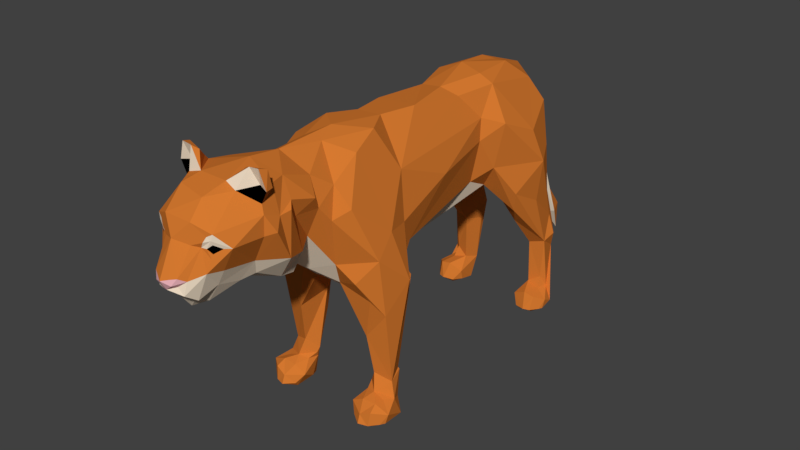 # Source: Tiger.blend  (saved by Blender 2.79.0; exported with 4.5.12 LTS)
import bpy
from mathutils import Matrix  # noqa: F401  (used for matrix-valued properties, if any)

bpy.ops.wm.read_factory_settings(use_empty=True)
scene = bpy.context.scene
scene.name = 'Scene'

# ---- collections
col_collection_1 = bpy.data.collections.new('Collection 1'); scene.collection.children.link(col_collection_1)

# ---- materials (node trees are filled in below, after node groups)
mat_tiger_fur = bpy.data.materials.new('Tiger Fur')
mat_tiger_fur.alpha_threshold = 0.0
mat_tiger_fur.diffuse_color = (0.6654, 0.1912, 0.02956, 1.0)
mat_tiger_fur.roughness = 0.5
mat_tiger_eyes = bpy.data.materials.new('Tiger Eyes')
mat_tiger_eyes.alpha_threshold = 0.0
mat_tiger_eyes.diffuse_color = (0.0, 0.0, 0.0, 1.0)
mat_tiger_eyes.roughness = 0.5
mat_tiger_nose = bpy.data.materials.new('Tiger Nose')
mat_tiger_nose.alpha_threshold = 0.0
mat_tiger_nose.diffuse_color = (0.8388, 0.4508, 0.491, 1.0)
mat_tiger_nose.roughness = 0.5
mat_tiger_bottom = bpy.data.materials.new('Tiger Bottom')
mat_tiger_bottom.alpha_threshold = 0.0
mat_tiger_bottom.diffuse_color = (0.8714, 0.7305, 0.5647, 1.0)
mat_tiger_bottom.roughness = 0.5

# ---- material node trees
mat_tiger_fur.use_nodes = True; mat_tiger_fur.node_tree.nodes.clear()
_N = mat_tiger_fur.node_tree.nodes; _L = mat_tiger_fur.node_tree.links
n0 = _N.new('ShaderNodeOutputMaterial'); n0.name = 'Material Output'; n0.location = (300, 300)
n1 = _N.new('ShaderNodeBsdfDiffuse'); n1.name = 'Diffuse BSDF'; n1.location = (10, 300)
n1.inputs[0].default_value = (0.6654, 0.1912, 0.02956, 1.0)
_L.new(n1.outputs[0], n0.inputs[0])
n0.is_active_output = True
mat_tiger_eyes.use_nodes = True; mat_tiger_eyes.node_tree.nodes.clear()
_N = mat_tiger_eyes.node_tree.nodes; _L = mat_tiger_eyes.node_tree.links
n0 = _N.new('ShaderNodeOutputMaterial'); n0.name = 'Material Output'; n0.location = (300, 300)
n1 = _N.new('ShaderNodeBsdfDiffuse'); n1.name = 'Diffuse BSDF'; n1.location = (10, 300)
n1.inputs[0].default_value = (0.0, 0.0, 0.0, 1.0)
_L.new(n1.outputs[0], n0.inputs[0])
n0.is_active_output = True
mat_tiger_nose.use_nodes = True; mat_tiger_nose.node_tree.nodes.clear()
_N = mat_tiger_nose.node_tree.nodes; _L = mat_tiger_nose.node_tree.links
n0 = _N.new('ShaderNodeOutputMaterial'); n0.name = 'Material Output'; n0.location = (300, 300)
n1 = _N.new('ShaderNodeBsdfDiffuse'); n1.name = 'Diffuse BSDF'; n1.location = (10, 300)
n1.inputs[0].default_value = (0.8388, 0.4508, 0.491, 1.0)
_L.new(n1.outputs[0], n0.inputs[0])
n0.is_active_output = True
mat_tiger_bottom.use_nodes = True; mat_tiger_bottom.node_tree.nodes.clear()
_N = mat_tiger_bottom.node_tree.nodes; _L = mat_tiger_bottom.node_tree.links
n0 = _N.new('ShaderNodeOutputMaterial'); n0.name = 'Material Output'; n0.location = (300, 300)
n1 = _N.new('ShaderNodeBsdfDiffuse'); n1.name = 'Diffuse BSDF'; n1.location = (10, 300)
n1.inputs[0].default_value = (0.8714, 0.7305, 0.5647, 1.0)
_L.new(n1.outputs[0], n0.inputs[0])
n0.is_active_output = True

# ---- world
world_world = bpy.data.worlds.new('World'); scene.world = world_world
world_world.color = (0.05088, 0.05088, 0.05088)
world_world.use_sun_shadow = False
world_world.sun_shadow_jitter_overblur = 0.0
world_world.cycles.sampling_method = 'MANUAL'

# ---- meshes
me_tiger = bpy.data.meshes.new('Tiger')
me_tiger.from_pydata([(0.3856, 1.076, 0.7726), (0.4315, 0.7955, 1.015), (0.4406, 0.9378, 0.6005), (0.297, 0.7075, 0.8329), (0.316, 0.9135, 0.565), (0.3638, 0.5946, 0.9753), (0.5126, -1.048, 0.02478), (0.4068, -1.103, 0.005965), (0.2544, 0.829, 0.8926), (0.2602, 1.006, 1.009), (0.5072, -0.9429, 0.01923), (0.3108, -0.9494, 0.0157), (0.2744, -1.019, 0.03335), (0.3645, -1.126, 0.02308), (0.003481, 1.176, 1.653), (0.0692, 1.062, 1.939), (1.415e-12, 1.085, 1.979), (0.002029, 1.271, 1.759), (0.1073, 0.7605, 2.09), (0.3476, 1.081, 0.976), (0.3604, 1.168, 0.6743), (0.4427, -1.223, 0.02928), (0.5073, -1.169, 0.04132), (0.5313, -1.138, 0.04612), (0.2882, -1.191, 0.04295), (0.3691, -1.247, 0.03176), (0.3683, -1.223, 0.0981), (0.3575, -0.6523, 0.9614), (0.3152, -0.7967, 0.5001), (0.4457, -0.7804, 0.9243), (0.2752, -0.8347, 0.6976), (0.477, -1.064, 0.8564), (0.3117, -1.075, 0.6418), (0.3335, -1.025, 0.3285), (0.4078, 0.5388, 1.152), (0.4337, 0.6896, 1.637), (0.4875, 0.7727, 1.374), (0.3146, 0.365, 1.405), (0.3754, 0.9827, 1.412), (2.997e-09, 0.9402, 1.29), (0.1414, 0.7375, 1.093), (0.2258, 0.5372, 1.13), (0.2412, 1.079, 1.61), (0.3062, 1.013, 1.755), (0.2079, 0.9374, 1.938), (0.1478, 0.3811, 2.101), (-2.227e-09, 0.7815, 2.077), (-0.05823, 0.4358, 2.13), (0.246, 0.4036, 2.039), (0.386, 0.3873, 1.769), (0.1038, 1.072, 1.867), (6.382e-11, 1.065, 1.846), (0.45, -1.066, 0.1682), (0.4408, -1.14, 0.1709), (0.5507, -1.129, 0.1218), (0.4535, -1.207, 0.1322), (0.4567, -0.978, 0.2794), (0.4968, -1.0, 0.1659), (0.4451, -0.9024, 0.1151), (0.3312, -1.143, 0.166), (0.236, -1.144, 0.1149), (0.3665, -1.067, 0.2019), (0.2892, -1.043, 0.1853), (0.4103, -0.8413, 0.2936), (0.2707, -0.9408, 0.2428), (0.3017, -1.156, 0.001975), (0.4427, -1.166, -0.001531), (0.3986, -0.8423, 0.3044), (0.2791, -0.955, 0.172), (0.2667, -0.9741, 0.2157), (0.4269, -1.227, 0.02852), (0.2754, 0.2299, 1.651), (0.1743, 0.4417, 1.2), (0.4041, -1.137, 0.9755), (0.1313, -1.081, 0.9712), (0.1731, -1.177, 1.062), (0.2078, -0.7288, 0.9465), (0.1247, -0.9337, 0.9159), (0.3868, -1.279, 1.706), (0.459, -0.977, 1.456), (0.2834, -1.465, 1.757), (0.2063, -1.497, 1.55), (0.04617, 1.612, 0.7094), (0.005076, 1.603, 0.7767), (0.02711, 1.791, 0.5012), (0.06738, 1.681, 0.4703), (0.2708, -1.311, 1.858), (0.3053, -1.373, 1.638), (0.07455, -1.204, 2.067), (0.2372, -1.282, 1.262), (7.751e-10, -1.034, 2.106), (-0.00169, 0.8043, 1.197), (0.06508, -1.358, 1.206), (0.08337, -1.544, 1.355), (-0.06466, -1.385, 1.228), (0.01409, 1.812, 0.2474), (0.5226, -0.8692, 1.074), (-7.683e-10, -1.507, 2.09), (0.4443, 1.064, 0.6264), (0.0007297, -1.538, 1.316), (0.0126, 1.261, 1.343), (2.842e-10, 1.635, 0.4724), (0.05597, 1.208, 1.706), (0.04813, 1.26, 1.682), (0.1925, 0.2431, 1.298), (0.03368, 0.1205, 1.041), (0.3211, -0.6227, 1.209), (0.2089, -0.8568, 2.077), (0.09077, -0.655, 2.081), (-0.02398, 0.03988, 1.025), (0.2625, 0.2554, 1.823), (0.3606, -0.2792, 1.597), (0.3282, -0.724, 1.778), (0.166, 0.1018, 2.011), (0.2869, -0.65, 1.028), (0.3868, -0.7613, 1.422), (0.2668, -1.091, 2.0), (0.05032, 0.04255, 2.071), (0.2504, 1.062, 1.329), (0.1474, -0.3676, 2.076), (-2.87e-09, -0.681, 0.9447), (-0.04893, -1.13, 1.018), (0.3611, -1.232, 1.135), (0.4786, -1.126, 1.302), (0.1067, -0.3957, 1.046), (-0.09006, -0.3939, 1.031), (0.1915, -0.5832, 1.039), (0.1288, -2.331, 1.434), (0.1107, -2.417, 1.493), (-0.001653, -2.384, 1.823), (0.0897, -2.209, 2.046), (0.1068, -2.324, 1.936), (0.1577, -2.198, 1.493), (0.1979, -2.311, 1.626), (0.2214, -2.279, 1.836), (0.1075, -2.335, 1.794), (0.1085, -2.037, 2.095), (0.198, -2.05, 2.063), (0.326, -1.969, 1.988), (0.2329, -2.274, 1.879), (0.3494, -1.981, 1.928), (0.3086, -2.195, 1.783), (0.4013, -1.928, 1.81), (0.2508, -1.98, 2.203), (0.3375, -1.978, 1.783), (0.2198, -1.955, 1.573), (0.3614, -1.794, 1.572), (0.3615, -1.772, 1.887), (0.3516, -1.857, 1.877), (0.152, -2.295, 1.778), (0.2145, -2.278, 1.715), (0.0915, -2.444, 1.613), (0.1249, -2.399, 1.588), (0.01291, -2.463, 1.524), (0.3243, -1.979, 2.211), (0.37, -1.969, 2.075), (0.3346, -1.916, 2.191), (0.171, -1.91, 1.453), (-8.807e-10, -1.945, 1.389), (0.1932, -1.619, 1.341), (0.1892, -1.722, 1.354), (0.02034, -1.634, 1.269), (1.375e-09, -1.742, 1.307), (0.07538, -2.208, 1.359), (2.673e-10, -2.284, 1.329), (0.2556, -1.877, 2.101), (0.3527, -1.903, 2.074), (0.07145, -2.308, 1.41), (0.04433, -2.346, 1.432), (-2.568e-09, -1.748, 2.122), (0.2758, -1.834, 2.058), (0.2298, -1.704, 2.051), (0.2027, -1.956, 2.181), (0.3294, -1.535, 1.865), (0.2154, -1.462, 1.963), (0.1518, -2.026, 1.444), (5.162e-12, -2.038, 1.367), (0.2921, -1.942, 2.088), (0.2745, 0.7997, 0.123), (0.4079, 0.7254, 0.05284), (0.3216, 0.9243, 0.2047), (0.5211, 0.9514, 0.07776), (0.4654, 0.7825, 0.159), (0.459, 0.7458, 0.04949), (0.4256, 0.9048, 0.1796), (0.4534, 0.9878, 0.177), (0.5317, 0.8562, 0.126), (0.2773, 0.8223, 0.04329), (0.2808, 0.9529, 0.01342), (0.4825, 0.9665, 0.02006), (0.4109, 0.8365, 0.02187), (0.2922, 1.045, 0.1655), (0.5229, 0.8379, 0.05186), (0.5085, 0.8096, 0.05144), (0.326, 0.7527, 0.04411), (0.4084, 1.083, 0.1804), (0.4435, 0.7954, 0.01314), (0.3482, 0.7841, 0.00992), (0.5132, 0.8219, 0.05085), (0.3811, 0.7811, 0.1756), (0.4149, 0.9478, 0.2625), (0.4024, 1.105, 0.4913), (0.2755, 1.07, 0.5353), (0.2874, 1.16, 0.6609), (0.0513, -2.468, 1.605), (7.609e-05, -2.497, 1.591), (0.07042, -2.424, 1.546), (0.06388, -2.47, 1.566), (0.3159, -1.726, 1.922), (0.2783, -1.661, 1.777), (0.2861, -1.622, 1.522), (-0.3108, -0.9494, 0.0157), (-0.5072, -0.9429, 0.01923), (-0.5126, -1.048, 0.02478), (-0.3152, -0.7967, 0.5001), (-0.3986, -0.8423, 0.3044), (-0.3575, -0.6523, 0.9614), (-0.2752, -0.8347, 0.6976), (-0.2744, -1.019, 0.03335), (-0.3645, -1.126, 0.02308), (-0.2882, -1.191, 0.04295), (-0.4457, -0.7804, 0.9243), (-0.3683, -1.223, 0.0981), (-0.3691, -1.247, 0.03176), (-0.3335, -1.025, 0.3285), (-0.3117, -1.075, 0.6418), (-0.477, -1.064, 0.8564), (-0.297, 0.7075, 0.8329), (-0.3638, 0.5946, 0.9753), (-0.4406, 0.9378, 0.6005), (-0.316, 0.9135, 0.565), (-0.3856, 1.076, 0.7726), (-0.2602, 1.006, 1.009), (-0.3476, 1.081, 0.976), (-0.2544, 0.829, 0.8926), (-0.4068, -1.103, 0.005965), (-0.4269, -1.227, 0.02852), (-0.5073, -1.169, 0.04132), (-0.4103, -0.8413, 0.2936), (-0.5313, -1.138, 0.04612), (-0.4337, 0.6896, 1.637), (-0.3062, 1.013, 1.755), (-0.386, 0.3873, 1.769), (-0.2303, 0.3899, 2.06), (-0.4875, 0.7727, 1.374), (-0.4078, 0.5388, 1.152), (-0.3146, 0.365, 1.405), (-0.0692, 1.062, 1.939), (-0.4315, 0.7955, 1.015), (-0.2258, 0.5372, 1.13), (-0.3754, 0.9827, 1.412), (-0.1073, 0.7605, 2.09), (-0.2079, 0.9374, 1.938), (-0.3604, 1.168, 0.6743), (-0.05327, 1.208, 1.691), (-0.1038, 1.072, 1.867), (-0.06965, 1.092, 1.693), (-0.2773, 1.058, 1.454), (-0.236, -1.144, 0.1149), (-0.2892, -1.043, 0.1853), (-0.4567, -0.978, 0.2794), (-0.2707, -0.9408, 0.2428), (-0.4408, -1.14, 0.1709), (-0.4535, -1.207, 0.1322), (-0.3312, -1.143, 0.166), (-0.2791, -0.955, 0.172), (-0.3017, -1.156, 0.001975), (-0.3665, -1.067, 0.2019), (-0.4427, -1.166, -0.001531), (-0.5507, -1.129, 0.1218), (-0.45, -1.066, 0.1682), (-0.4084, 1.083, 0.1804), (-0.4024, 1.105, 0.4913), (-0.2922, 1.045, 0.1655), (-0.3216, 0.9243, 0.2047), (-0.4534, 0.9878, 0.177), (-0.4149, 0.9478, 0.2625), (-0.4256, 0.9048, 0.1796), (-0.4427, -1.223, 0.02928), (-0.4451, -0.9024, 0.1151), (-0.2667, -0.9741, 0.2157), (-0.4968, -1.0, 0.1659), (-0.2319, 0.4061, 1.266), (-0.1557, 0.4772, 1.19), (-0.2754, 0.2299, 1.651), (-0.4041, -1.137, 0.9755), (-0.2834, -1.465, 1.757), (-0.3053, -1.373, 1.638), (-0.2372, -1.282, 1.262), (-0.2063, -1.497, 1.55), (-0.09125, -1.543, 1.363), (-0.1313, -1.081, 0.9712), (-0.1731, -1.177, 1.062), (-0.2078, -0.7288, 0.9465), (-0.3868, -1.279, 1.706), (-0.2874, 1.16, 0.6609), (-0.04177, 1.612, 0.7232), (-0.2755, 1.07, 0.5353), (-0.2708, -1.311, 1.858), (-0.07455, -1.204, 2.067), (-0.1414, 0.7375, 1.093), (-0.03735, 1.804, 0.2868), (-0.5226, -0.8692, 1.074), (-0.07588, 1.715, 0.5079), (-0.4443, 1.064, 0.6264), (-0.3294, -1.535, 1.865), (-0.06089, 1.671, 0.4741), (-0.04235, 1.262, 1.7), (-0.06122, 1.321, 1.322), (-0.2625, 0.2554, 1.823), (-0.3282, -0.724, 1.778), (-0.3606, -0.2792, 1.597), (-0.1455, 0.08388, 2.033), (-0.1746, -0.3662, 2.052), (-0.1074, -0.6557, 2.069), (-0.2089, -0.8568, 2.077), (-0.2668, -1.091, 2.0), (-0.459, -0.977, 1.456), (-0.3868, -0.7613, 1.422), (-0.1925, 0.2431, 1.298), (-0.3211, -0.6227, 1.209), (-0.2585, 1.058, 1.282), (-0.14, -0.921, 0.9069), (-0.4786, -1.126, 1.302), (-0.2869, -0.65, 1.028), (-0.3611, -1.232, 1.135), (-0.1915, -0.5832, 1.039), (-0.1577, -2.198, 1.493), (-0.07145, -2.308, 1.41), (-0.1979, -2.311, 1.626), (-0.1455, -2.311, 1.438), (-0.1107, -2.417, 1.493), (-0.2198, -1.955, 1.573), (-0.3375, -1.978, 1.783), (-0.2233, -2.031, 2.057), (-0.1422, -2.163, 2.056), (-0.3494, -1.981, 1.928), (-0.2329, -2.274, 1.879), (-0.05035, -2.347, 1.425), (-0.1068, -2.324, 1.936), (-0.2508, -1.98, 2.203), (-0.2921, -1.942, 2.088), (-0.326, -1.969, 1.988), (-0.37, -1.969, 2.075), (-0.1101, -2.035, 2.095), (-0.2027, -1.956, 2.181), (-0.3614, -1.794, 1.572), (-0.3615, -1.772, 1.887), (-0.4013, -1.928, 1.81), (-0.3516, -1.857, 1.877), (-0.3086, -2.195, 1.783), (-0.1249, -2.399, 1.588), (-0.09224, -2.445, 1.614), (-0.2214, -2.279, 1.836), (-0.2145, -2.278, 1.715), (-0.152, -2.295, 1.778), (-0.1075, -2.335, 1.794), (-0.1711, -1.621, 1.318), (-0.1892, -1.722, 1.354), (-0.171, -1.91, 1.453), (-0.3346, -1.916, 2.191), (-0.3527, -1.903, 2.074), (-0.2556, -1.877, 2.101), (-0.2298, -1.704, 2.051), (-0.08622, -2.204, 1.367), (-0.2154, -1.462, 1.963), (-0.3243, -1.979, 2.211), (-0.1518, -2.026, 1.444), (-0.2758, -1.834, 2.058), (-0.3811, 0.7811, 0.1756), (-0.2745, 0.7997, 0.123), (-0.2773, 0.8223, 0.04329), (-0.3482, 0.7841, 0.00992), (-0.5229, 0.8379, 0.05186), (-0.4109, 0.8365, 0.02187), (-0.4654, 0.7825, 0.159), (-0.4079, 0.7254, 0.05284), (-0.5211, 0.9514, 0.07776), (-0.5317, 0.8562, 0.126), (-0.4435, 0.7954, 0.01314), (-0.5132, 0.8219, 0.05085), (-0.326, 0.7527, 0.04411), (-0.5085, 0.8096, 0.05144), (-0.459, 0.7458, 0.04949), (-0.2808, 0.9529, 0.01342), (-0.4825, 0.9665, 0.02006), (-0.06509, -2.469, 1.567), (-0.07042, -2.424, 1.546), (-0.01991, -2.46, 1.524), (-0.0513, -2.468, 1.605), (-0.3159, -1.726, 1.922), (-0.2783, -1.661, 1.777), (-0.2861, -1.622, 1.522), (0.2653, -2.226, 1.78), (0.2183, -2.267, 1.746), (-0.187, -2.286, 1.777), (-0.2183, -2.267, 1.746), (-0.2217, -2.268, 1.806), (0.2217, -2.268, 1.806), (0.187, -2.286, 1.777), (-0.2653, -2.226, 1.78), (0.1749, -2.302, 1.819), (0.1964, -2.289, 1.858), (-0.1958, -2.289, 1.859), (-0.1745, -2.302, 1.82), (0.2178, -2.197, 1.609), (-0.2172, -2.197, 1.608)], [], [(0, 1, 2), (3, 4, 2), (2, 1, 34), (5, 2, 34), (2, 5, 3), (7, 10, 6), (6, 13, 7), (7, 11, 10), (15, 14, 102), (15, 17, 16), (15, 102, 103), (15, 103, 17), (15, 16, 18), (7, 12, 11), (67, 28, 27), (27, 29, 67), (30, 27, 28), (7, 13, 12), (56, 31, 32), (33, 32, 30), (67, 29, 56), (96, 31, 56), (29, 96, 56), (0, 36, 1), (1, 36, 34), (19, 38, 36), (36, 0, 19), (49, 36, 35), (49, 37, 36), (36, 37, 34), (35, 38, 43), (35, 36, 38), (40, 39, 9), (40, 8, 3), (3, 41, 40), (8, 40, 9), (19, 9, 118), (5, 41, 3), (50, 43, 42), (42, 43, 38), (43, 50, 44), (18, 44, 15), (47, 18, 46), (18, 48, 44), (18, 45, 48), (35, 43, 44), (48, 49, 35), (44, 48, 35), (50, 51, 15), (44, 50, 15), (51, 14, 15), (47, 45, 18), (54, 53, 55), (56, 61, 57), (54, 10, 57), (10, 58, 57), (59, 60, 26), (65, 60, 12), (61, 62, 59), (54, 52, 53), (57, 52, 54), (10, 54, 23), (22, 55, 21), (54, 55, 22), (23, 54, 22), (24, 26, 60), (25, 26, 24), (69, 33, 64), (59, 62, 60), (55, 26, 21), (21, 26, 70), (60, 65, 24), (26, 25, 70), (6, 66, 13), (23, 66, 6), (24, 65, 25), (66, 65, 13), (21, 66, 23), (55, 53, 26), (12, 60, 68), (68, 11, 12), (62, 68, 60), (26, 53, 59), (59, 53, 61), (53, 52, 61), (61, 56, 33), (57, 58, 63), (63, 56, 57), (68, 69, 64), (61, 52, 57), (62, 61, 69), (68, 64, 11), (11, 64, 67), (67, 63, 58), (58, 11, 67), (13, 65, 12), (67, 64, 28), (28, 64, 30), (58, 10, 11), (6, 10, 23), (61, 33, 69), (62, 69, 68), (63, 67, 56), (30, 64, 33), (33, 56, 32), (49, 71, 37), (37, 72, 5), (71, 104, 37), (37, 104, 72), (116, 78, 79), (72, 41, 5), (84, 83, 82), (84, 82, 85), (34, 37, 5), (202, 3, 8), (202, 4, 3), (203, 19, 20), (19, 203, 9), (203, 8, 9), (203, 202, 8), (19, 0, 20), (89, 123, 87), (78, 86, 87), (256, 50, 42), (16, 46, 18), (91, 39, 72), (89, 81, 92), (89, 80, 81), (89, 87, 80), (93, 92, 81), (93, 94, 92), (86, 80, 87), (76, 114, 27), (84, 85, 95), (27, 30, 76), (97, 174, 88), (97, 88, 90), (174, 80, 86), (20, 0, 98), (86, 88, 174), (173, 80, 174), (32, 31, 73), (32, 73, 75), (30, 77, 76), (30, 74, 77), (32, 75, 74), (74, 30, 32), (98, 0, 2), (100, 101, 85), (85, 102, 100), (82, 103, 102), (103, 82, 83), (102, 85, 82), (83, 17, 103), (85, 101, 95), (14, 100, 102), (104, 124, 72), (124, 105, 72), (71, 106, 104), (90, 107, 108), (110, 112, 111), (111, 71, 110), (106, 115, 114), (115, 106, 111), (115, 111, 112), (111, 106, 71), (116, 112, 107), (108, 107, 112), (79, 115, 112), (112, 116, 79), (117, 45, 47), (113, 48, 45), (45, 117, 113), (48, 110, 49), (48, 113, 110), (118, 42, 38), (9, 39, 118), (19, 118, 38), (118, 39, 256), (42, 118, 256), (119, 113, 117), (119, 108, 112), (113, 119, 112), (112, 110, 113), (110, 71, 49), (105, 109, 91), (105, 91, 72), (116, 88, 86), (87, 123, 78), (86, 78, 116), (31, 122, 73), (77, 74, 121), (76, 77, 120), (75, 89, 92), (75, 92, 74), (74, 92, 121), (40, 41, 72), (40, 72, 39), (51, 50, 256), (89, 122, 123), (89, 75, 122), (105, 124, 109), (124, 125, 109), (107, 88, 116), (90, 88, 107), (120, 125, 124), (120, 124, 126), (114, 76, 126), (106, 126, 124), (114, 126, 106), (104, 106, 124), (126, 76, 120), (29, 115, 96), (114, 115, 29), (27, 114, 29), (75, 73, 122), (123, 122, 31), (96, 123, 31), (123, 96, 79), (115, 79, 96), (79, 78, 123), (133, 128, 127), (141, 133, 405), (132, 127, 167), (132, 133, 127), (134, 139, 402), (137, 139, 140), (130, 131, 139), (131, 135, 401, 402), (130, 137, 136), (137, 130, 139), (138, 177, 137), (141, 144, 140), (144, 142, 140), (137, 140, 138), (139, 141, 140), (137, 143, 136), (172, 136, 143), (155, 177, 138), (137, 177, 143), (145, 142, 144), (145, 144, 141), (141, 405, 145), (147, 148, 146), (148, 142, 146), (142, 148, 140), (138, 140, 148), (151, 152, 149), (387, 331, 388), (134, 393, 141), (128, 153, 127), (205, 129, 389), (149, 135, 151), (151, 135, 129), (353, 395, 355), (141, 150, 133), (152, 128, 133), (149, 152, 133), (133, 150, 149), (161, 159, 160), (175, 158, 157), (160, 162, 161), (158, 162, 160), (166, 170, 165), (156, 166, 165), (164, 163, 167), (170, 169, 136), (171, 169, 170), (136, 172, 165), (136, 165, 170), (209, 81, 80), (171, 173, 174), (209, 80, 173), (173, 208, 209), (169, 171, 97), (174, 97, 171), (154, 156, 172), (166, 156, 155), (143, 154, 172), (135, 149, 401), (156, 154, 155), (134, 141, 139), (175, 176, 158), (146, 160, 210), (132, 175, 145), (145, 175, 157), (163, 175, 132), (176, 175, 163), (177, 154, 143), (154, 177, 155), (165, 172, 156), (170, 148, 171), (210, 160, 159), (166, 138, 170), (138, 166, 155), (182, 179, 183), (178, 187, 194), (186, 184, 182), (185, 184, 186), (186, 181, 185), (188, 190, 187), (189, 192, 190), (192, 186, 193), (186, 182, 193), (179, 178, 194), (189, 181, 192), (188, 191, 195), (195, 189, 188), (196, 197, 187), (190, 196, 187), (192, 196, 190), (197, 194, 187), (196, 183, 179), (198, 196, 192), (196, 198, 193), (194, 197, 179), (199, 180, 178), (179, 199, 178), (181, 186, 192), (183, 193, 182), (180, 191, 178), (188, 178, 191), (178, 188, 187), (184, 180, 199), (179, 182, 199), (199, 182, 184), (184, 200, 180), (185, 181, 201), (195, 201, 181), (181, 189, 195), (200, 184, 185), (66, 21, 70), (25, 66, 70), (25, 65, 66), (202, 203, 191), (191, 203, 195), (190, 188, 189), (196, 179, 197), (207, 204, 205), (151, 204, 207), (81, 210, 159), (81, 209, 210), (207, 153, 206), (138, 148, 170), (168, 338, 164), (158, 160, 157), (129, 135, 131), (164, 167, 168), (205, 153, 207), (157, 160, 146), (145, 157, 146), (145, 146, 142), (98, 2, 201), (20, 98, 201), (203, 20, 201), (167, 163, 132), (185, 2, 200), (201, 2, 185), (196, 193, 183), (2, 4, 200), (200, 4, 180), (203, 201, 195), (4, 202, 191), (180, 4, 191), (171, 148, 208), (146, 210, 147), (81, 159, 93), (208, 173, 171), (208, 147, 210), (206, 153, 128), (208, 148, 147), (209, 208, 210), (168, 167, 127), (153, 168, 127), (99, 93, 161), (159, 161, 93), (214, 215, 216), (216, 217, 214), (218, 235, 211), (219, 235, 218), (221, 215, 260), (225, 224, 217), (221, 216, 215), (226, 302, 260), (302, 221, 260), (226, 260, 225), (228, 229, 227), (248, 229, 245), (248, 231, 229), (229, 228, 245), (230, 227, 229), (211, 235, 212), (212, 235, 213), (219, 213, 235), (241, 240, 252), (243, 252, 240), (246, 244, 245), (246, 242, 244), (244, 242, 240), (250, 240, 241), (242, 243, 240), (254, 51, 247), (249, 228, 227), (250, 233, 244), (244, 240, 250), (244, 248, 245), (231, 244, 233), (244, 231, 248), (16, 247, 251), (251, 47, 46), (243, 47, 251), (252, 251, 247), (254, 247, 307), (17, 247, 16), (307, 247, 17), (255, 241, 252), (51, 255, 247), (255, 252, 247), (256, 257, 241), (241, 255, 256), (241, 257, 250), (243, 251, 252), (262, 263, 222), (262, 222, 264), (211, 265, 218), (265, 259, 258), (258, 218, 265), (260, 238, 281), (268, 239, 213), (260, 267, 224), (279, 281, 238), (270, 262, 267), (270, 269, 262), (270, 281, 269), (262, 269, 263), (269, 212, 239), (212, 269, 281), (262, 264, 267), (258, 266, 218), (258, 264, 222), (259, 267, 264), (295, 273, 271), (295, 297, 273), (277, 276, 275), (385, 377, 271), (272, 271, 377), (377, 275, 272), (266, 268, 219), (268, 278, 239), (268, 213, 219), (268, 223, 236), (278, 268, 236), (266, 223, 268), (266, 220, 223), (266, 219, 218), (261, 217, 224), (261, 215, 214), (261, 214, 217), (212, 213, 239), (212, 279, 211), (280, 259, 265), (261, 265, 211), (224, 267, 280), (267, 259, 280), (260, 224, 225), (215, 238, 260), (280, 265, 261), (222, 220, 258), (222, 223, 220), (266, 258, 220), (222, 278, 236), (222, 263, 278), (263, 269, 237), (263, 237, 278), (269, 239, 237), (259, 264, 258), (279, 212, 281), (267, 260, 281), (223, 222, 236), (270, 267, 281), (224, 280, 261), (211, 279, 215), (238, 215, 279), (261, 211, 215), (249, 282, 228), (283, 282, 249), (282, 246, 228), (284, 242, 246), (319, 284, 246), (286, 288, 289), (287, 288, 286), (94, 290, 289), (290, 94, 93), (294, 316, 317), (254, 14, 51), (231, 233, 253), (233, 295, 253), (303, 296, 84), (83, 84, 296), (295, 233, 232), (319, 246, 282), (319, 282, 283), (227, 297, 234), (230, 297, 227), (234, 295, 232), (297, 295, 234), (246, 245, 228), (39, 91, 283), (283, 300, 39), (249, 300, 283), (46, 16, 251), (255, 51, 256), (286, 298, 287), (289, 288, 94), (323, 288, 287), (298, 294, 287), (94, 121, 92), (288, 121, 94), (301, 84, 95), (306, 303, 301), (101, 306, 301), (95, 101, 301), (303, 84, 301), (365, 97, 299), (299, 97, 90), (286, 365, 298), (231, 253, 304), (231, 304, 229), (299, 298, 365), (286, 305, 365), (290, 93, 99), (285, 225, 292), (292, 225, 291), (226, 225, 285), (217, 216, 293), (324, 293, 216), (291, 217, 322), (217, 291, 225), (322, 217, 293), (306, 308, 296), (296, 307, 83), (308, 306, 100), (101, 100, 306), (306, 296, 303), (17, 83, 307), (100, 14, 254), (254, 308, 100), (307, 308, 254), (307, 296, 308), (310, 309, 311), (313, 312, 310), (309, 310, 312), (284, 311, 309), (313, 119, 312), (314, 108, 313), (119, 117, 312), (314, 313, 310), (315, 314, 310), (318, 317, 310), (310, 316, 315), (316, 310, 317), (125, 319, 283), (320, 284, 319), (315, 90, 314), (90, 108, 314), (109, 125, 283), (39, 232, 321), (321, 233, 250), (232, 233, 321), (321, 257, 39), (257, 321, 250), (249, 227, 300), (234, 300, 227), (300, 234, 232), (39, 300, 232), (284, 309, 242), (309, 243, 242), (109, 283, 91), (108, 119, 313), (47, 312, 117), (243, 312, 47), (39, 257, 256), (312, 243, 309), (322, 293, 120), (77, 121, 322), (291, 322, 121), (322, 120, 77), (323, 302, 226), (318, 324, 221), (324, 216, 221), (318, 221, 302), (325, 226, 285), (285, 292, 325), (325, 323, 226), (299, 316, 298), (292, 288, 325), (121, 292, 291), (288, 292, 121), (294, 298, 316), (325, 288, 323), (323, 287, 294), (326, 320, 125), (293, 324, 326), (320, 319, 125), (293, 326, 120), (125, 120, 326), (326, 324, 320), (318, 320, 324), (320, 318, 311), (311, 318, 310), (320, 311, 284), (294, 317, 323), (317, 318, 302), (302, 323, 317), (299, 315, 316), (299, 90, 315), (329, 327, 330), (330, 327, 328), (329, 406, 327), (333, 332, 350), (327, 406, 332), (344, 334, 335), (335, 130, 344), (130, 136, 344), (331, 329, 330), (331, 330, 338), (339, 131, 130), (335, 339, 130), (339, 129, 131), (341, 334, 340), (340, 334, 344), (341, 342, 334), (341, 343, 342), (344, 345, 340), (349, 347, 346), (348, 349, 346), (348, 332, 333), (336, 334, 342), (350, 337, 336), (348, 333, 336), (336, 342, 349), (349, 348, 336), (333, 350, 336), (338, 388, 331), (338, 153, 388), (331, 351, 329), (351, 352, 355), (354, 400, 350), (339, 356, 129), (337, 334, 336), (335, 334, 337), (339, 335, 337), (337, 353, 403), (404, 356, 339, 403), (354, 350, 329), (354, 329, 355), (351, 355, 329), (150, 393, 394), (357, 161, 358), (162, 358, 161), (158, 367, 359), (361, 360, 362), (360, 361, 343), (368, 361, 362), (164, 364, 163), (364, 164, 328), (169, 363, 368), (362, 344, 368), (169, 368, 344), (162, 158, 358), (136, 169, 344), (289, 391, 286), (305, 363, 365), (286, 391, 305), (390, 305, 391), (363, 169, 97), (97, 365, 363), (366, 340, 345), (360, 366, 345), (366, 360, 343), (350, 353, 337), (367, 332, 359), (367, 327, 332), (358, 392, 357), (358, 346, 392), (176, 163, 364), (367, 364, 327), (367, 176, 364), (176, 367, 158), (341, 366, 343), (366, 341, 340), (345, 344, 362), (345, 362, 360), (349, 368, 363), (342, 361, 368), (361, 342, 343), (274, 369, 370), (369, 376, 370), (274, 277, 369), (382, 383, 375), (384, 370, 371), (370, 384, 273), (273, 274, 370), (379, 373, 374), (375, 376, 369), (375, 369, 277), (277, 275, 378), (277, 378, 375), (378, 377, 373), (377, 378, 275), (229, 275, 276), (229, 272, 275), (272, 295, 271), (382, 379, 383), (230, 229, 276), (297, 230, 273), (230, 276, 274), (230, 274, 273), (379, 374, 371), (372, 379, 371), (379, 380, 373), (380, 379, 382), (383, 379, 376), (381, 372, 371), (376, 379, 372), (372, 381, 376), (276, 277, 274), (377, 385, 373), (373, 385, 374), (273, 384, 271), (385, 271, 384), (374, 384, 371), (371, 370, 381), (376, 375, 383), (375, 378, 382), (370, 376, 381), (378, 373, 382), (384, 374, 385), (346, 332, 348), (205, 388, 153), (388, 205, 386), (389, 386, 205), (389, 352, 386), (129, 356, 355, 352), (352, 389, 129), (358, 158, 359), (358, 359, 346), (359, 332, 346), (328, 164, 338), (349, 342, 368), (390, 391, 392), (347, 390, 392), (328, 338, 330), (168, 153, 338), (290, 99, 161), (357, 290, 161), (349, 390, 347), (229, 304, 272), (364, 328, 327), (304, 253, 272), (253, 295, 272), (391, 289, 392), (357, 289, 290), (392, 289, 357), (388, 386, 387), (349, 363, 390), (392, 346, 347), (305, 390, 363), (239, 278, 237), (23, 22, 21), (355, 356, 404), (151, 129, 204), (205, 204, 129), (352, 351, 386), (386, 351, 387), (351, 331, 387), (151, 207, 152), (206, 152, 207), (128, 152, 206), (398, 399, 394), (393, 398, 394), (395, 397, 396), (397, 400, 396), (134, 399, 398), (353, 400, 397), (150, 399, 149), (354, 395, 396), (134, 398, 393), (353, 397, 395), (354, 396, 400), (150, 141, 393), (134, 149, 399), (353, 350, 400), (150, 394, 399), (354, 355, 395), (402, 401, 134), (402, 139, 131), (401, 149, 134), (404, 353, 355), (403, 339, 337), (404, 403, 353), (145, 405, 132), (405, 133, 132), (406, 329, 350), (332, 406, 350)])
me_tiger.polygons.foreach_set('material_index', [0, 0, 0, 0, 0, 0, 0, 0, 3, 0, 3, 0, 0, 0, 0, 0, 0, 0, 0, 0, 0, 0, 0, 0, 0, 0, 0, 0, 0, 0, 0, 0, 3, 0, 0, 0, 0, 0, 0, 0, 0, 0, 0, 0, 0, 0, 0, 0, 3, 0, 3, 0, 0, 0, 0, 0, 0, 0, 0, 0, 0, 0, 0, 0, 0, 0, 0, 0, 0, 0, 0, 0, 0, 0, 0, 0, 0, 0, 0, 0, 0, 0, 0, 0, 0, 0, 0, 0, 0, 0, 0, 0, 0, 0, 0, 0, 0, 0, 0, 0, 0, 0, 0, 0, 0, 0, 0, 0, 0, 0, 0, 0, 0, 0, 0, 0, 0, 0, 0, 0, 0, 0, 0, 3, 0, 3, 3, 0, 0, 3, 3, 0, 0, 0, 0, 0, 0, 0, 0, 0, 0, 0, 0, 0, 0, 0, 0, 0, 3, 3, 3, 0, 3, 0, 3, 3, 3, 3, 0, 0, 0, 0, 0, 0, 0, 0, 0, 0, 0, 0, 0, 0, 0, 0, 0, 0, 3, 0, 3, 3, 0, 0, 0, 0, 0, 3, 3, 0, 0, 0, 0, 3, 3, 3, 3, 3, 0, 3, 3, 0, 0, 3, 3, 0, 0, 3, 3, 3, 3, 3, 3, 3, 0, 0, 0, 0, 0, 0, 0, 0, 0, 3, 0, 3, 3, 3, 0, 0, 0, 0, 0, 1, 0, 0, 0, 0, 3, 0, 1, 3, 0, 0, 0, 0, 0, 0, 0, 0, 3, 3, 3, 0, 0, 0, 3, 0, 3, 0, 0, 3, 3, 3, 3, 0, 0, 3, 0, 0, 0, 0, 0, 0, 0, 0, 0, 0, 0, 0, 0, 0, 0, 3, 3, 3, 3, 3, 3, 3, 3, 3, 0, 0, 3, 0, 0, 0, 0, 0, 0, 0, 0, 0, 0, 0, 0, 0, 0, 0, 0, 0, 0, 0, 0, 0, 0, 0, 0, 0, 0, 0, 0, 0, 0, 0, 0, 0, 0, 0, 0, 0, 0, 0, 0, 0, 0, 0, 0, 0, 2, 2, 3, 0, 2, 0, 3, 3, 0, 3, 2, 3, 3, 0, 0, 0, 0, 3, 0, 0, 0, 0, 0, 0, 0, 0, 0, 0, 3, 0, 0, 3, 0, 0, 3, 3, 3, 3, 0, 0, 0, 0, 0, 0, 0, 0, 0, 0, 0, 0, 0, 0, 0, 0, 0, 0, 0, 0, 0, 0, 0, 0, 0, 3, 0, 0, 0, 0, 0, 0, 0, 0, 0, 0, 3, 0, 0, 0, 3, 0, 3, 3, 0, 0, 0, 0, 0, 0, 0, 0, 0, 0, 0, 0, 0, 0, 0, 0, 0, 0, 0, 0, 0, 0, 0, 0, 0, 0, 0, 0, 0, 0, 0, 0, 0, 0, 0, 0, 0, 0, 0, 0, 0, 0, 0, 0, 0, 0, 0, 0, 0, 0, 0, 0, 0, 0, 0, 0, 0, 0, 0, 0, 0, 0, 0, 0, 0, 0, 0, 0, 0, 0, 0, 3, 3, 0, 3, 0, 0, 0, 0, 0, 0, 0, 0, 0, 0, 0, 0, 3, 3, 0, 0, 3, 0, 3, 0, 0, 3, 3, 0, 3, 3, 3, 0, 0, 0, 0, 0, 0, 0, 0, 3, 0, 0, 0, 0, 0, 0, 0, 0, 3, 0, 3, 3, 3, 0, 3, 3, 3, 3, 0, 0, 0, 0, 0, 0, 0, 0, 0, 0, 0, 0, 3, 0, 0, 0, 3, 3, 0, 0, 3, 0, 0, 0, 0, 3, 0, 0, 3, 0, 0, 0, 3, 0, 3, 3, 3, 3, 0, 0, 0, 0, 0, 0, 0, 0, 0, 3, 3, 0, 0, 0, 3, 3, 3, 3, 3, 3, 0, 0, 0, 0, 0, 0, 0, 0, 0, 3, 3, 3, 0, 3, 0, 0, 0, 3, 3, 0, 0, 0, 3, 3, 1, 1, 0, 0, 0, 0, 0, 0, 0, 0, 0, 0, 3, 3, 3, 0, 0, 0, 0, 0, 0, 3, 0, 0, 0, 0, 0, 3, 3, 3, 0, 0, 0, 3, 3, 0, 0, 0, 3, 0, 0, 0, 0, 0, 0, 0, 0, 0, 0, 3, 3, 3, 3, 3, 3, 3, 3, 3, 3, 3, 0, 0, 0, 0, 0, 0, 0, 0, 0, 0, 0, 0, 0, 0, 0, 0, 0, 0, 0, 0, 0, 0, 0, 0, 0, 0, 0, 0, 0, 0, 0, 0, 0, 0, 0, 0, 0, 0, 0, 0, 0, 0, 0, 0, 0, 0, 0, 0, 2, 2, 2, 2, 0, 0, 3, 3, 3, 3, 0, 0, 0, 3, 3, 3, 3, 0, 0, 3, 0, 0, 0, 3, 3, 2, 0, 0, 0, 0, 0, 0, 0, 0, 2, 2, 3, 2, 2, 3, 1, 1, 1, 1, 3, 3, 0, 0, 3, 3, 0, 0, 3, 3, 0, 0, 3, 0, 3, 3, 0, 3, 3, 3, 0, 0])
_uv = me_tiger.uv_layers.new(name='UVMap')
_uv.uv.foreach_set('vector', [0.0, 0.0, 0.0, 0.0, 0.0, 0.0, 0.0, 0.0, 0.0, 0.0, 0.0, 0.0, 0.0, 0.0, 0.0, 0.0, 0.0, 0.0, 0.0, 0.0, 0.0, 0.0, 0.0, 0.0, 0.0, 0.0, 0.0, 0.0, 0.0, 0.0, 0.0, 0.0, 0.0, 0.0, 0.0, 0.0, 0.0, 0.0, 0.0, 0.0, 0.0, 0.0, 0.0, 0.0, 0.0, 0.0, 0.0, 0.0, 0.0, 0.0, 0.0, 0.0, 0.0, 0.0, 0.0, 0.0, 0.0, 0.0, 0.0, 0.0, 0.0, 0.0, 0.0, 0.0, 0.0, 0.0, 0.0, 0.0, 0.0, 0.0, 0.0, 0.0, 0.0, 0.0, 0.0, 0.0, 0.0, 0.0, 0.0, 0.0, 0.0, 0.0, 0.0, 0.0, 0.0, 0.0, 0.0, 0.0, 0.0, 0.0, 0.0, 0.0, 0.0, 0.0, 0.0, 0.0, 0.0, 0.0, 0.0, 0.0, 0.0, 0.0, 0.0, 0.0, 0.0, 0.0, 0.0, 0.0, 0.0, 0.0, 0.0, 0.0, 0.0, 0.0, 0.0, 0.0, 0.0, 0.0, 0.0, 0.0, 0.0, 0.0, 0.0, 0.0, 0.0, 0.0, 0.0, 0.0, 0.0, 0.0, 0.0, 0.0, 0.0, 0.0, 0.0, 0.0, 0.0, 0.0, 0.0, 0.0, 0.0, 0.0, 0.0, 0.0, 0.0, 0.0, 0.0, 0.0, 0.0, 0.0, 0.0, 0.0, 0.0, 0.0, 0.0, 0.0, 0.0, 0.0, 0.0, 0.0, 0.0, 0.0, 0.0, 0.0, 0.0, 0.0, 0.0, 0.0, 0.0, 0.0, 0.0, 0.0, 0.0, 0.0, 0.0, 0.0, 0.0, 0.0, 0.0, 0.0, 0.0, 0.0, 0.0, 0.0, 0.0, 0.0, 0.0, 0.0, 0.0, 0.0, 0.0, 0.0, 0.0, 0.0, 0.0, 0.0, 0.0, 0.0, 0.0, 0.0, 0.0, 0.0, 0.0, 0.0, 0.0, 0.0, 0.0, 0.0, 0.0, 0.0, 0.0, 0.0, 0.0, 0.0, 0.0, 0.0, 0.0, 0.0, 0.0, 0.0, 0.0, 0.0, 0.0, 0.0, 0.0, 0.0, 0.0, 0.0, 0.0, 0.0, 0.0, 0.0, 0.0, 0.0, 0.0, 0.0, 0.0, 0.0, 0.0, 0.0, 0.0, 0.0, 0.0, 0.0, 0.0, 0.0, 0.0, 0.0, 0.0, 0.0, 0.0, 0.0, 0.0, 0.0, 0.0, 0.0, 0.0, 0.0, 0.0, 0.0, 0.0, 0.0, 0.0, 0.0, 0.0, 0.0, 0.0, 0.0, 0.0, 0.0, 0.0, 0.0, 0.0, 0.0, 0.0, 0.0, 0.0, 0.0, 0.0, 0.0, 0.0, 0.0, 0.0, 0.0, 0.0, 0.0, 0.0, 0.0, 0.0, 0.0, 0.0, 0.0, 0.0, 0.0, 0.0, 0.0, 0.0, 0.0, 0.0, 0.0, 0.0, 0.0, 0.0, 0.0, 0.0, 0.0, 0.0, 0.0, 0.0, 0.0, 0.0, 0.0, 0.0, 0.0, 0.0, 0.0, 0.0, 0.0, 0.0, 0.0, 0.0, 0.0, 0.0, 0.0, 0.0, 0.0, 0.0, 0.0, 0.0, 0.0, 0.0, 0.0, 0.0, 0.0, 0.0, 0.0, 0.0, 0.0, 0.0, 0.0, 0.0, 0.0, 0.0, 0.0, 0.0, 0.0, 0.0, 0.0, 0.0, 0.0, 0.0, 0.0, 0.0, 0.0, 0.0, 0.0, 0.0, 0.0, 0.0, 0.0, 0.0, 0.0, 0.0, 0.0, 0.0, 0.0, 0.0, 0.0, 0.0, 0.0, 0.0, 0.0, 0.0, 0.0, 0.0, 0.0, 0.0, 0.0, 0.0, 0.0, 0.0, 0.0, 0.0, 0.0, 0.0, 0.0, 0.0, 0.0, 0.0, 0.0, 0.0, 0.0, 0.0, 0.0, 0.0, 0.0, 0.0, 0.0, 0.0, 0.0, 0.0, 0.0, 0.0, 0.0, 0.0, 0.0, 0.0, 0.0, 0.0, 0.0, 0.0, 0.0, 0.0, 0.0, 0.0, 0.0, 0.0, 0.0, 0.0, 0.0, 0.0, 0.0, 0.0, 0.0, 0.0, 0.0, 0.0, 0.0, 0.0, 0.0, 0.0, 0.0, 0.0, 0.0, 0.0, 0.0, 0.0, 0.0, 0.0, 0.0, 0.0, 0.0, 0.0, 0.0, 0.0, 0.0, 0.0, 0.0, 0.0, 0.0, 0.0, 0.0, 0.0, 0.0, 0.0, 0.0, 0.0, 0.0, 0.0, 0.0, 0.0, 0.0, 0.0, 0.0, 0.0, 0.0, 0.0, 0.0, 0.0, 0.0, 0.0, 0.0, 0.0, 0.0, 0.0, 0.0, 0.0, 0.0, 0.0, 0.0, 0.0, 0.0, 0.0, 0.0, 0.0, 0.0, 0.0, 0.0, 0.0, 0.0, 0.0, 0.0, 0.0, 0.0, 0.0, 0.0, 0.0, 0.0, 0.0, 0.0, 0.0, 0.0, 0.0, 0.0, 0.0, 0.0, 0.0, 0.0, 0.0, 0.0, 0.0, 0.0, 0.0, 0.0, 0.0, 0.0, 0.0, 0.0, 0.0, 0.0, 0.0, 0.0, 0.0, 0.0, 0.0, 0.0, 0.0, 0.0, 0.0, 0.0, 0.0, 0.0, 0.0, 0.0, 0.0, 0.0, 0.0, 0.0, 0.0, 0.0, 0.0, 0.0, 0.0, 0.0, 0.0, 0.0, 0.0, 0.0, 0.0, 0.0, 0.0, 0.0, 0.0, 0.0, 0.0, 0.0, 0.0, 0.0, 0.0, 0.0, 0.0, 0.0, 0.0, 0.0, 0.0, 0.0, 0.0, 0.0, 0.0, 0.0, 0.0, 0.0, 0.0, 0.0, 0.0, 0.0, 0.0, 0.0, 0.0, 0.0, 0.0, 0.0, 0.0, 0.0, 0.0, 0.0, 0.0, 0.0, 0.0, 0.0, 0.0, 0.0, 0.0, 0.0, 0.0, 0.0, 0.0, 0.0, 0.0, 0.0, 0.0, 0.0, 0.0, 0.0, 0.0, 0.0, 0.0, 0.0, 0.0, 0.0, 0.0, 0.0, 0.0, 0.0, 0.0, 0.0, 0.0, 0.0, 0.0, 0.0, 0.0, 0.0, 0.0, 0.0, 0.0, 0.0, 0.0, 0.0, 0.0, 0.0, 0.0, 0.0, 0.0, 0.0, 0.0, 0.0, 0.0, 0.0, 0.0, 0.0, 0.0, 0.0, 0.0, 0.0, 0.0, 0.0, 0.0, 0.0, 0.0, 0.0, 0.0, 0.0, 0.0, 0.0, 0.0, 0.0, 0.0, 0.0, 0.0, 0.0, 0.0, 0.0, 0.0, 0.0, 0.0, 0.0, 0.0, 0.0, 0.0, 0.0, 0.0, 0.0, 0.0, 0.0, 0.0, 0.0, 0.0, 0.0, 0.0, 0.0, 0.0, 0.0, 0.0, 0.0, 0.0, 0.0, 0.0, 0.0, 0.0, 0.0, 0.0, 0.0, 0.0, 0.0, 0.0, 0.0, 0.0, 0.0, 0.0, 0.0, 0.0, 0.0, 0.0, 0.0, 0.0, 0.0, 0.0, 0.0, 0.0, 0.0, 0.0, 0.0, 0.0, 0.0, 0.0, 0.0, 0.0, 0.0, 0.0, 0.0, 0.0, 0.0, 0.0, 0.0, 0.0, 0.0, 0.0, 0.0, 0.0, 0.0, 0.0, 0.0, 0.0, 0.0, 0.0, 0.0, 0.0, 0.0, 0.0, 0.0, 0.0, 0.0, 0.0, 0.0, 0.0, 0.0, 0.0, 0.0, 0.0, 0.0, 0.0, 0.0, 0.0, 0.0, 0.0, 0.0, 0.0, 0.0, 0.0, 0.0, 0.0, 0.0, 0.0, 0.0, 0.0, 0.0, 0.0, 0.0, 0.0, 0.0, 0.0, 0.0, 0.0, 0.0, 0.0, 0.0, 0.0, 0.0, 0.0, 0.0, 0.0, 0.0, 0.0, 0.0, 0.0, 0.0, 0.0, 0.0, 0.0, 0.0, 0.0, 0.0, 0.0, 0.0, 0.0, 0.0, 0.0, 0.0, 0.0, 0.0, 0.0, 0.0, 0.0, 0.0, 0.0, 0.0, 0.0, 0.0, 0.0, 0.0, 0.0, 0.0, 0.0, 0.0, 0.0, 0.0, 0.0, 0.0, 0.0, 0.0, 0.0, 0.0, 0.0, 0.0, 0.0, 0.0, 0.0, 0.0, 0.0, 0.0, 0.0, 0.0, 0.0, 0.0, 0.0, 0.0, 0.0, 0.0, 0.0, 0.0, 0.0, 0.0, 0.0, 0.0, 0.0, 0.0, 0.0, 0.0, 0.0, 0.0, 0.0, 0.0, 0.0, 0.0, 0.0, 0.0, 0.0, 0.0, 0.0, 0.0, 0.0, 0.0, 0.0, 0.0, 0.0, 0.0, 0.0, 0.0, 0.0, 0.0, 0.0, 0.0, 0.0, 0.0, 0.0, 0.0, 0.0, 0.0, 0.0, 0.0, 0.0, 0.0, 0.0, 0.0, 0.0, 0.0, 0.0, 0.0, 0.0, 0.0, 0.0, 0.0, 0.0, 0.0, 0.0, 0.0, 0.0, 0.0, 0.0, 0.0, 0.0, 0.0, 0.0, 0.0, 0.0, 0.0, 0.0, 0.0, 0.0, 0.0, 0.0, 0.0, 0.0, 0.0, 0.0, 0.0, 0.0, 0.0, 0.0, 0.0, 0.0, 0.0, 0.0, 0.0, 0.0, 0.0, 0.0, 0.0, 0.0, 0.0, 0.0, 0.0, 0.0, 0.0, 0.0, 0.0, 0.0, 0.0, 0.0, 0.0, 0.0, 0.0, 0.0, 0.0, 0.0, 0.0, 0.0, 0.0, 0.0, 0.0, 0.0, 0.0, 0.0, 0.0, 0.0, 0.0, 0.0, 0.0, 0.0, 0.0, 0.0, 0.0, 0.0, 0.0, 0.0, 0.0, 0.0, 0.0, 0.0, 0.0, 0.0, 0.0, 0.0, 0.0, 0.0, 0.0, 0.0, 0.0, 0.0, 0.0, 0.0, 0.0, 0.0, 0.0, 0.0, 0.0, 0.0, 0.0, 0.0, 0.0, 0.0, 0.0, 0.0, 0.0, 0.0, 0.0, 0.0, 0.0, 0.0, 0.0, 0.0, 0.0, 0.0, 0.0, 0.0, 0.0, 0.0, 0.0, 0.0, 0.0, 0.0, 0.0, 0.0, 0.0, 0.0, 0.0, 0.0, 0.0, 0.0, 0.0, 0.0, 0.0, 0.0, 0.0, 0.0, 0.0, 0.0, 0.0, 0.0, 0.0, 0.0, 0.0, 0.0, 0.0, 0.0, 0.0, 0.0, 0.0, 0.0, 0.0, 0.0, 0.0, 0.0, 0.0, 0.0, 0.0, 0.0, 0.0, 0.0, 0.0, 0.0, 0.0, 0.0, 0.0, 0.0, 0.0, 0.0, 0.0, 0.0, 0.0, 0.0, 0.0, 0.0, 0.0, 0.0, 0.0, 0.0, 0.0, 0.0, 0.0, 0.0, 0.0, 0.0, 0.0, 0.0, 0.0, 0.0, 0.0, 0.0, 0.0, 0.0, 0.0, 0.0, 0.0, 0.0, 0.0, 0.0, 0.0, 0.0, 0.0, 0.0, 0.0, 0.0, 0.0, 0.0, 0.0, 0.0, 0.0, 0.0, 0.0, 0.0, 0.0, 0.0, 0.0, 0.0, 0.0, 0.0, 0.0, 0.0, 0.0, 0.0, 0.0, 0.0, 0.0, 0.0, 0.0, 0.0, 0.0, 0.0, 0.0, 0.0, 0.0, 0.0, 0.0, 0.0, 0.0, 0.0, 0.0, 0.0, 0.0, 0.0, 0.0, 0.0, 0.0, 0.0, 0.0, 0.0, 0.0, 0.0, 0.0, 0.0, 0.0, 0.0, 0.0, 0.0, 0.0, 0.0, 0.0, 0.0, 0.0, 0.0, 0.0, 0.0, 0.0, 0.0, 0.0, 0.0, 0.0, 0.0, 0.0, 0.0, 0.0, 0.0, 0.0, 0.0, 0.0, 0.0, 0.0, 0.0, 0.0, 0.0, 0.0, 0.0, 0.0, 0.0, 0.0, 0.0, 0.0, 0.0, 0.0, 0.0, 0.0, 0.0, 0.0, 0.0, 0.0, 0.0, 0.0, 0.0, 0.0, 0.0, 0.0, 0.0, 0.0, 0.0, 0.0, 0.0, 0.0, 0.0, 0.0, 0.0, 0.0, 0.0, 0.0, 0.0, 0.0, 0.0, 0.0, 0.0, 0.0, 0.0, 0.0, 0.0, 0.0, 0.0, 0.0, 0.0, 0.0, 0.0, 0.0, 0.0, 0.0, 0.0, 0.0, 0.0, 0.0, 0.0, 0.0, 0.0, 0.0, 0.0, 0.0, 0.0, 0.0, 0.0, 0.0, 0.0, 0.0, 0.0, 0.0, 0.0, 0.0, 0.0, 0.0, 0.0, 0.0, 0.0, 0.0, 0.0, 0.0, 0.0, 0.0, 0.0, 0.0, 0.0, 0.0, 0.0, 0.0, 0.0, 0.0, 0.0, 0.0, 0.0, 0.0, 0.0, 0.0, 0.0, 0.0, 0.0, 0.0, 0.0, 0.0, 0.0, 0.0, 0.0, 0.0, 0.0, 0.0, 0.0, 0.0, 0.0, 0.0, 0.0, 0.0, 0.0, 0.0, 0.0, 0.0, 0.0, 0.0, 0.0, 0.0, 0.0, 0.0, 0.0, 0.0, 0.0, 0.0, 0.0, 0.0, 0.0, 0.0, 0.0, 0.0, 0.0, 0.0, 0.0, 0.0, 0.0, 0.0, 0.0, 0.0, 0.0, 0.0, 0.0, 0.0, 0.0, 0.0, 0.0, 0.0, 0.0, 0.0, 0.0, 0.0, 0.0, 0.0, 0.0, 0.0, 0.0, 0.0, 0.0, 0.0, 0.0, 0.0, 0.0, 0.0, 0.0, 0.0, 0.0, 0.0, 0.0, 0.0, 0.0, 0.0, 0.0, 0.0, 0.0, 0.0, 0.0, 0.0, 0.0, 0.0, 0.0, 0.0, 0.0, 0.0, 0.0, 0.0, 0.0, 0.0, 0.0, 0.0, 0.0, 0.0, 0.0, 0.0, 0.0, 0.0, 0.0, 0.0, 0.0, 0.0, 0.0, 0.0, 0.0, 0.0, 0.0, 0.0, 0.0, 0.0, 0.0, 0.0, 0.0, 0.0, 0.0, 0.0, 0.0, 0.0, 0.0, 0.0, 0.0, 0.0, 0.0, 0.0, 0.0, 0.0, 0.0, 0.0, 0.0, 0.0, 0.0, 0.0, 0.0, 0.0, 0.0, 0.0, 0.0, 0.0, 0.0, 0.0, 0.0, 0.0, 0.0, 0.0, 0.0, 0.0, 0.0, 0.0, 0.0, 0.0, 0.0, 0.0, 0.0, 0.0, 0.0, 0.0, 0.0, 0.0, 0.0, 0.0, 0.0, 0.0, 0.0, 0.0, 0.0, 0.0, 0.0, 0.0, 0.0, 0.0, 0.0, 0.0, 0.0, 0.0, 0.0, 0.0, 0.0, 0.0, 0.0, 0.0, 0.0, 0.0, 0.0, 0.0, 0.0, 0.0, 0.0, 0.0, 0.0, 0.0, 0.0, 0.0, 0.0, 0.0, 0.0, 0.0, 0.0, 0.0, 0.0, 0.0, 0.0, 0.0, 0.0, 0.0, 0.0, 0.0, 0.0, 0.0, 0.0, 0.0, 0.0, 0.0, 0.0, 0.0, 0.0, 0.0, 0.0, 0.0, 0.0, 0.0, 0.0, 0.0, 0.0, 0.0, 0.0, 0.0, 0.0, 0.0, 0.0, 0.0, 0.0, 0.0, 0.0, 0.0, 0.0, 0.0, 0.0, 0.0, 0.0, 0.0, 0.0, 0.0, 0.0, 0.0, 0.0, 0.0, 0.0, 0.0, 0.0, 0.0, 0.0, 0.0, 0.0, 0.0, 0.0, 0.0, 0.0, 0.0, 0.0, 0.0, 0.0, 0.0, 0.0, 0.0, 0.0, 0.0, 0.0, 0.0, 0.0, 0.0, 0.0, 0.0, 0.0, 0.0, 0.0, 0.0, 0.0, 0.0, 0.0, 0.0, 0.0, 0.0, 0.0, 0.0, 0.0, 0.0, 0.0, 0.0, 0.0, 0.0, 0.0, 0.0, 0.0, 0.0, 0.0, 0.0, 0.0, 0.0, 0.0, 0.0, 0.0, 0.0, 0.0, 0.0, 0.0, 0.0, 0.0, 0.0, 0.0, 0.0, 0.0, 0.0, 0.0, 0.0, 0.0, 0.0, 0.0, 0.0, 0.0, 0.0, 0.0, 0.0, 0.0, 0.0, 0.0, 0.0, 0.0, 0.0, 0.0, 0.0, 0.0, 0.0, 0.0, 0.0, 0.0, 0.0, 0.0, 0.0, 0.0, 0.0, 0.0, 0.0, 0.0, 0.0, 0.0, 0.0, 0.0, 0.0, 0.0, 0.0, 0.0, 0.0, 0.0, 0.0, 0.0, 0.0, 0.0, 0.0, 0.0, 0.0, 0.0, 0.0, 0.0, 0.0, 0.0, 0.0, 0.0, 0.0, 0.0, 0.0, 0.0, 0.0, 0.0, 0.0, 0.0, 0.0, 0.0, 0.0, 0.0, 0.0, 0.0, 0.0, 0.0, 0.0, 0.0, 0.0, 0.0, 0.0, 0.0, 0.0, 0.0, 0.0, 0.0, 0.0, 0.0, 0.0, 0.0, 0.0, 0.0, 0.0, 0.0, 0.0, 0.0, 0.0, 0.0, 0.0, 0.0, 0.0, 0.0, 0.0, 0.0, 0.0, 0.0, 0.0, 0.0, 0.0, 0.0, 0.0, 0.0, 0.0, 0.0, 0.0, 0.0, 0.0, 0.0, 0.0, 0.0, 0.0, 0.0, 0.0, 0.0, 0.0, 0.0, 0.0, 0.0, 0.0, 0.0, 0.0, 0.0, 0.0, 0.0, 0.0, 0.0, 0.0, 0.0, 0.0, 0.0, 0.0, 0.0, 0.0, 0.0, 0.0, 0.0, 0.0, 0.0, 0.0, 0.0, 0.0, 0.0, 0.0, 0.0, 0.0, 0.0, 0.0, 0.0, 0.0, 0.0, 0.0, 0.0, 0.0, 0.0, 0.0, 0.0, 0.0, 0.0, 0.0, 0.0, 0.0, 0.0, 0.0, 0.0, 0.0, 0.0, 0.0, 0.0, 0.0, 0.0, 0.0, 0.0, 0.0, 0.0, 0.0, 0.0, 0.0, 0.0, 0.0, 0.0, 0.0, 0.0, 0.0, 0.0, 0.0, 0.0, 0.0, 0.0, 0.0, 0.0, 0.0, 0.0, 0.0, 0.0, 0.0, 0.0, 0.0, 0.0, 0.0, 0.0, 0.0, 0.0, 0.0, 0.0, 0.0, 0.0, 0.0, 0.0, 0.0, 0.0, 0.0, 0.0, 0.0, 0.0, 0.0, 0.0, 0.0, 0.0, 0.0, 0.0, 0.0, 0.0, 0.0, 0.0, 0.0, 0.0, 0.0, 0.0, 0.0, 0.0, 0.0, 0.0, 0.0, 0.0, 0.0, 0.0, 0.0, 0.0, 0.0, 0.0, 0.0, 0.0, 0.0, 0.0, 0.0, 0.0, 0.0, 0.0, 0.0, 0.0, 0.0, 0.0, 0.0, 0.0, 0.0, 0.0, 0.0, 0.0, 0.0, 0.0, 0.0, 0.0, 0.0, 0.0, 0.0, 0.0, 0.0, 0.0, 0.0, 0.0, 0.0, 0.0, 0.0, 0.0, 0.0, 0.0, 0.0, 0.0, 0.0, 0.0, 0.0, 0.0, 0.0, 0.0, 0.0, 0.0, 0.0, 0.0, 0.0, 0.0, 0.0, 0.0, 0.0, 0.0, 0.0, 0.0, 0.0, 0.0, 0.0, 0.0, 0.0, 0.0, 0.0, 0.0, 0.0, 0.0, 0.0, 0.0, 0.0, 0.0, 0.0, 0.0, 0.0, 0.0, 0.0, 0.0, 0.0, 0.0, 0.0, 0.0, 0.0, 0.0, 0.0, 0.0, 0.0, 0.0, 0.0, 0.0, 0.0, 0.0, 0.0, 0.0, 0.0, 0.0, 0.0, 0.0, 0.0, 0.0, 0.0, 0.0, 0.0, 0.0, 0.0, 0.0, 0.0, 0.0, 0.0, 0.0, 0.0, 0.0, 0.0, 0.0, 0.0, 0.0, 0.0, 0.0, 0.0, 0.0, 0.0, 0.0, 0.0, 0.0, 0.0, 0.0, 0.0, 0.0, 0.0, 0.0, 0.0, 0.0, 0.0, 0.0, 0.0, 0.0, 0.0, 0.0, 0.0, 0.0, 0.0, 0.0, 0.0, 0.0, 0.0, 0.0, 0.0, 0.0, 0.0, 0.0, 0.0, 0.0, 0.0, 0.0, 0.0, 0.0, 0.0, 0.0, 0.0, 0.0, 0.0, 0.0, 0.0, 0.0, 0.0, 0.0, 0.0, 0.0, 0.0, 0.0, 0.0, 0.0, 0.0, 0.0, 0.0, 0.0, 0.0, 0.0, 0.0, 0.0, 0.0, 0.0, 0.0, 0.0, 0.0, 0.0, 0.0, 0.0, 0.0, 0.0, 0.0, 0.0, 0.0, 0.0, 0.0, 0.0, 0.0, 0.0, 0.0, 0.0, 0.0, 0.0, 0.0, 0.0, 0.0, 0.0, 0.0, 0.0, 0.0, 0.0, 0.0, 0.0, 0.0, 0.0, 0.0, 0.0, 0.0, 0.0, 0.0, 0.0, 0.0, 0.0, 0.0, 0.0, 0.0, 0.0, 0.0, 0.0, 0.0, 0.0, 0.0, 0.0, 0.0, 0.0, 0.0, 0.0, 0.0, 0.0, 0.0, 0.0, 0.0, 0.0, 0.0, 0.0, 0.0, 0.0, 0.0, 0.0, 0.0, 0.0, 0.0, 0.0, 0.0, 0.0, 0.0, 0.0, 0.0, 0.0, 0.0, 0.0, 0.0, 0.0, 0.0, 0.0, 0.0, 0.0, 0.0, 0.0, 0.0, 0.0, 0.0, 0.0, 0.0, 0.0, 0.0, 0.0, 0.0, 0.0, 0.0, 0.0, 0.0, 0.0, 0.0, 0.0, 0.0, 0.0, 0.0, 0.0, 0.0, 0.0, 0.0, 0.0, 0.0, 0.0, 0.0, 0.0, 0.0, 0.0, 0.0, 0.0, 0.0, 0.0, 0.0, 0.0, 0.0, 0.0, 0.0, 0.0, 0.0, 0.0, 0.0, 0.0, 0.0, 0.0, 0.0, 0.0, 0.0, 0.0, 0.0, 0.0, 0.0, 0.0, 0.0, 0.0, 0.0, 0.0, 0.0, 0.0, 0.0, 0.0, 0.0, 0.0, 0.0, 0.0, 0.0, 0.0, 0.0, 0.0, 0.0, 0.0, 0.0, 0.0, 0.0, 0.0, 0.0, 0.0, 0.0, 0.0, 0.0, 0.0, 0.0, 0.0, 0.0, 0.0, 0.0, 0.0, 0.0, 0.0, 0.0, 0.0, 0.0, 0.0, 0.0, 0.0, 0.0, 0.0, 0.0, 0.0, 0.0, 0.0, 0.0, 0.0, 0.0, 0.0, 0.0, 0.0, 0.0, 0.0, 0.0, 0.0, 0.0, 0.0, 0.0, 0.0, 0.0, 0.0, 0.0, 0.0, 0.0, 0.0, 0.0, 0.0, 0.0, 0.0, 0.0, 0.0, 0.0, 0.0, 0.0, 0.0, 0.0, 0.0, 0.0, 0.0, 0.0, 0.0, 0.0, 0.0, 0.0, 0.0, 0.0, 0.0, 0.0, 0.0, 0.0, 0.0, 0.0, 0.0, 0.0, 0.0, 0.0, 0.0, 0.0, 0.0, 0.0, 0.0, 0.0, 0.0, 0.0, 0.0, 0.0, 0.0, 0.0, 0.0, 0.0, 0.0, 0.0, 0.0, 0.0, 0.0, 0.0, 0.0, 0.0, 0.0, 0.0, 0.0, 0.0, 0.0, 0.0, 0.0, 0.0, 0.0, 0.0, 0.0, 0.0, 0.0, 0.0, 0.0, 0.0, 0.0, 0.0, 0.0, 0.0, 0.0, 0.0, 0.0, 0.0, 0.0, 0.0, 0.0, 0.0, 0.0, 0.0, 0.0, 0.0, 0.0, 0.0, 0.0, 0.0, 0.0, 0.0, 0.0, 0.0, 0.0, 0.0, 0.0, 0.0, 0.0, 0.0, 0.0, 0.0, 0.0, 0.0, 0.0, 0.0, 0.0, 0.0, 0.0, 0.0, 0.0, 0.0, 0.0, 0.0, 0.0, 0.0, 0.0, 0.0, 0.0, 0.0, 0.0, 0.0, 0.0, 0.0, 0.0, 0.0, 0.0, 0.0, 0.0, 0.0, 0.0, 0.0, 0.0, 0.0, 0.0, 0.0, 0.0, 0.0, 0.0, 0.0, 0.0, 0.0, 0.0, 0.0, 0.0, 0.0, 0.0, 0.0, 0.0, 0.0, 0.0, 0.0, 0.0, 0.0, 0.0, 0.0, 0.0, 0.0, 0.0, 0.0, 0.0, 0.0, 0.0, 0.0, 0.0, 0.0, 0.0, 0.0, 0.0, 0.0, 0.0, 0.0, 0.0, 0.0, 0.0, 0.0, 0.0, 0.0, 0.0, 0.0, 0.0, 0.0, 0.0, 0.0, 0.0, 0.0, 0.0, 0.0, 0.0, 0.0, 0.0, 0.0, 0.0, 0.0, 0.0, 0.0, 0.0, 0.0, 0.0, 0.0, 0.0, 0.0, 0.0, 0.0, 0.0, 0.0, 0.0, 0.0, 0.0, 0.0, 0.0, 0.0, 0.0, 0.0, 0.0, 0.0, 0.0, 0.0, 0.0, 0.0, 0.0, 0.0, 0.0, 0.0, 0.0, 0.0, 0.0, 0.0, 0.0, 0.0, 0.0, 0.0, 0.0, 0.0, 0.0, 0.0, 0.0, 0.0, 0.0, 0.0, 0.0, 0.0, 0.0, 0.0, 0.0, 0.0, 0.0, 0.0, 0.0, 0.0, 0.0, 0.0, 0.0, 0.0, 0.0, 0.0, 0.0, 0.0, 0.0, 0.0, 0.0, 0.0, 0.0, 0.0, 0.0, 0.0, 0.0, 0.0, 0.0, 0.0, 0.0, 0.0, 0.0, 0.0, 0.0, 0.0, 0.0, 0.0, 0.0, 0.0, 0.0, 0.0, 0.0, 0.0, 0.0, 0.0, 0.0, 0.0, 0.0, 0.0, 0.0, 0.0, 0.0, 0.0, 0.0, 0.0, 0.0, 0.0, 0.0, 0.0, 0.0, 0.0, 0.0, 0.0, 0.0, 0.0, 0.0, 0.0, 0.0, 0.0, 0.0, 0.0, 0.0, 0.0, 0.0, 0.0, 0.0, 0.0, 0.0, 0.0, 0.0, 0.0, 0.0, 0.0, 0.0, 0.0, 0.0, 0.0, 0.0, 0.0, 0.0, 0.0, 0.0, 0.0, 0.0, 0.0, 0.0, 0.0, 0.0, 0.0, 0.0, 0.0, 0.0, 0.0, 0.0, 0.0, 0.0, 0.0, 0.0, 0.0, 0.0, 0.0, 0.0, 0.0, 0.0, 0.0, 0.0, 0.0, 0.0, 0.0, 0.0, 0.0, 0.0, 0.0, 0.0, 0.0, 0.0, 0.0, 0.0, 0.0, 0.0, 0.0, 0.0, 0.0, 0.0, 0.0, 0.0, 0.0, 0.0, 0.0, 0.0, 0.0, 0.0, 0.0, 0.0, 0.0, 0.0, 0.0, 0.0, 0.0, 0.0, 0.0, 0.0, 0.0, 0.0, 0.0, 0.0, 0.0, 0.0, 0.0, 0.0, 0.0, 0.0, 0.0, 0.0, 0.0, 0.0, 0.0, 0.0, 0.0, 0.0, 0.0, 0.0, 0.0, 0.0, 0.0, 0.0, 0.0, 0.0, 0.0, 0.0, 0.0, 0.0, 0.0, 0.0, 0.0, 0.0, 0.0, 0.0, 0.0, 0.0, 0.0, 0.0, 0.0, 0.0, 0.0, 0.0, 0.0, 0.0, 0.0, 0.0, 0.0, 0.0, 0.0, 0.0, 0.0, 0.0, 0.0, 0.0, 0.0, 0.0, 0.0, 0.0, 0.0, 0.0, 0.0, 0.0, 0.0, 0.0, 0.0, 0.0, 0.0, 0.0, 0.0, 0.0, 0.0, 0.0, 0.0, 0.0, 0.0, 0.0, 0.0, 0.0, 0.0, 0.0, 0.0, 0.0, 0.0, 0.0, 0.0, 0.0, 0.0, 0.0, 0.0, 0.0, 0.0, 0.0, 0.0, 0.0, 0.0, 0.0, 0.0, 0.0, 0.0, 0.0, 0.0, 0.0, 0.0, 0.0, 0.0, 0.0, 0.0, 0.0, 0.0, 0.0, 0.0, 0.0, 0.0, 0.0, 0.0, 0.0, 0.0, 0.0, 0.0, 0.0, 0.0, 0.0, 0.0, 0.0, 0.0, 0.0, 0.0, 0.0, 0.0, 0.0, 0.0, 0.0, 0.0, 0.0, 0.0, 0.0, 0.0, 0.0, 0.0, 0.0, 0.0, 0.0, 0.0, 0.0, 0.0, 0.0, 0.0, 0.0, 0.0, 0.0, 0.0, 0.0, 0.0, 0.0, 0.0, 0.0, 0.0, 0.0, 0.0, 0.0, 0.0, 0.0, 0.0, 0.0, 0.0, 0.0, 0.0, 0.0, 0.0, 0.0, 0.0, 0.0, 0.0, 0.0, 0.0, 0.0, 0.0, 0.0, 0.0, 0.0, 0.0, 0.0, 0.0, 0.0, 0.0, 0.0, 0.0, 0.0, 0.0, 0.0, 0.0, 0.0, 0.0, 0.0, 0.0, 0.0, 0.0, 0.0, 0.0, 0.0, 0.0, 0.0, 0.0, 0.0, 0.0, 0.0, 0.0, 0.0, 0.0, 0.0, 0.0, 0.0, 0.0, 0.0, 0.0, 0.0, 0.0, 0.0, 0.0, 0.0, 0.0, 0.0, 0.0, 0.0, 0.0, 0.0, 0.0, 0.0, 0.0, 0.0, 0.0, 0.0, 0.0, 0.0, 0.0, 0.0, 0.0, 0.0, 0.0, 0.0, 0.0, 0.0, 0.0, 0.0, 0.0, 0.0, 0.0, 0.0, 0.0, 0.0, 0.0, 0.0, 0.0, 0.0, 0.0, 0.0, 0.0, 0.0, 0.0, 0.0, 0.0, 0.0, 0.0, 0.0, 0.0, 0.0, 0.0, 0.0, 0.0, 0.0, 0.0, 0.0, 0.0, 0.0, 0.0, 0.0, 0.0, 0.0, 0.0, 0.0, 0.0, 0.0, 0.0, 0.0, 0.0, 0.0, 0.0, 0.0, 0.0, 0.0, 0.0, 0.0, 0.0, 0.0, 0.0, 0.0, 0.0, 0.0, 0.0, 0.0, 0.0, 0.0, 0.0, 0.0, 0.0, 0.0, 0.0, 0.0, 0.0, 0.0, 0.0, 0.0, 0.0, 0.0, 0.0, 0.0, 0.0, 0.0, 0.0, 0.0, 0.0, 0.0, 0.0, 0.0, 0.0, 0.0, 0.0, 0.0, 0.0, 0.0, 0.0, 0.0, 0.0, 0.0, 0.0, 0.0, 0.0, 0.0, 0.0, 0.0, 0.0, 0.0, 0.0, 0.0, 0.0, 0.0, 0.0, 0.0, 0.0, 0.0, 0.0, 0.0, 0.0, 0.0, 0.0, 0.0, 0.0, 0.0, 0.0, 0.0, 0.0, 0.0, 0.0, 0.0, 0.0, 0.0, 0.0, 0.0, 0.0, 0.0, 0.0, 0.0, 0.0, 0.0, 0.0, 0.0, 0.0, 0.0, 0.0, 0.0, 0.0, 0.0, 0.0, 0.0, 0.0, 0.0, 0.0, 0.0, 0.0, 0.0, 0.0, 0.0, 0.0, 0.0, 0.0, 0.0, 0.0, 0.0, 0.0, 0.0, 0.0, 0.0, 0.0, 0.0, 0.0, 0.0, 0.0, 0.0, 0.0, 0.0, 0.0, 0.0, 0.0, 0.0, 0.0, 0.0, 0.0, 0.0, 0.0, 0.0, 0.0, 0.0, 0.0, 0.0, 0.0, 0.0, 0.0, 0.0, 0.0, 0.0, 0.0, 0.0, 0.0, 0.0, 0.0, 0.0, 0.0, 0.0, 0.0, 0.0, 0.0, 0.0, 0.0, 0.0, 0.0, 0.0, 0.0, 0.0, 0.0, 0.0, 0.0, 0.0, 0.0, 0.0, 0.0, 0.0, 0.0, 0.0, 0.0, 0.0, 0.0, 0.0, 0.0, 0.0, 0.0, 0.0, 0.0, 0.0, 0.0, 0.0, 0.0, 0.0, 0.0, 0.0, 0.0, 0.0, 0.0, 0.0, 0.0, 0.0, 0.0, 0.0, 0.0, 0.0, 0.0, 0.0, 0.0, 0.0, 0.0, 0.0, 0.0, 0.0, 0.0, 0.0, 0.0, 0.0, 0.0, 0.0, 0.0, 0.0, 0.0, 0.0, 0.0, 0.0, 0.0, 0.0, 0.0, 0.0, 0.0, 0.0, 0.0, 0.0, 0.0, 0.0, 0.0, 0.0, 0.0, 0.0, 0.0, 0.0, 0.0, 0.0, 0.0, 0.0, 0.0, 0.0, 0.0, 0.0, 0.0, 0.0, 0.0, 0.0, 0.0, 0.0, 0.0, 0.0, 0.0, 0.0, 0.0, 0.0, 0.0, 0.0, 0.0, 0.0, 0.0, 0.0, 0.0, 0.0, 0.0, 0.0, 0.0, 0.0, 0.0, 0.0, 0.0, 0.0, 0.0, 0.0, 0.0, 0.0, 0.0, 0.0, 0.0, 0.0, 0.0, 0.0, 0.0, 0.0, 0.0, 0.0, 0.0, 0.0, 0.0, 0.0, 0.0, 0.0, 0.0, 0.0, 0.0, 0.0, 0.0, 0.0, 0.0, 0.0, 0.0, 0.0, 0.0, 0.0, 0.0, 0.0, 0.0, 0.0, 0.0, 0.0, 0.0, 0.0, 0.0, 0.0, 0.0, 0.0, 0.0, 0.0, 0.0, 0.0, 0.0, 0.0, 0.0, 0.0, 0.0, 0.0, 0.0, 0.0, 0.0, 0.0, 0.0, 0.0, 0.0, 0.0, 0.0, 0.0, 0.0, 0.0, 0.0, 0.0, 0.0, 0.0, 0.0, 0.0, 0.0, 0.0, 0.0, 0.0, 0.0, 0.0, 0.0, 0.0, 0.0, 0.0, 0.0, 0.0, 0.0, 0.0, 0.0, 0.0, 0.0, 0.0, 0.0, 0.0, 0.0, 0.0, 0.0, 0.0, 0.0, 0.0, 0.0, 0.0, 0.0, 0.0, 0.0, 0.0, 0.0, 0.0, 0.0, 0.0, 0.0, 0.0, 0.0, 0.0, 0.0, 0.0, 0.0, 0.0, 0.0, 0.0, 0.0, 0.0, 0.0, 0.0, 0.0, 0.0, 0.0, 0.0, 0.0, 0.0, 0.0, 0.0, 0.0, 0.0, 0.0, 0.0, 0.0, 0.0, 0.0, 0.0, 0.0, 0.0, 0.0, 0.0, 0.0, 0.0, 0.0, 0.0, 0.0, 0.0, 0.0, 0.0, 0.0, 0.0, 0.0, 0.0, 0.0, 0.0, 0.0, 0.0, 0.0, 0.0, 0.0, 0.0, 0.0, 0.0, 0.0, 0.0, 0.0, 0.0, 0.0, 0.0, 0.0, 0.0, 0.0, 0.0, 0.0, 0.0, 0.0, 0.0, 0.0, 0.0, 0.0, 0.0, 0.0, 0.0, 0.0, 0.0, 0.0, 0.0, 0.0, 0.0, 0.0, 0.0, 0.0, 0.0, 0.0, 0.0, 0.0, 0.0, 0.0, 0.0, 0.0, 0.0, 0.0, 0.0, 0.0, 0.0, 0.0, 0.0, 0.0, 0.0, 0.0, 0.0, 0.0, 0.0, 0.0, 0.0, 0.0, 0.0, 0.0, 0.0, 0.0, 0.0, 0.0, 0.0, 0.0, 0.0, 0.0, 0.0, 0.0, 0.0, 0.0, 0.0, 0.0, 0.0, 0.0, 0.0, 0.0, 0.0, 0.0, 0.0, 0.0, 0.0, 0.0, 0.0, 0.0, 0.0, 0.0, 0.0, 0.0, 0.0, 0.0, 0.0, 0.0, 0.0, 0.0, 0.0, 0.0, 0.0, 0.0, 0.0, 0.0, 0.0, 0.0, 0.0, 0.0, 0.0, 0.0, 0.0, 0.0, 0.0, 0.0, 0.0, 0.0, 0.0, 0.0, 0.0, 0.0, 0.0, 0.0, 0.0, 0.0, 0.0, 0.0, 0.0, 0.0, 0.0, 0.0, 0.0, 0.0, 0.0, 0.0, 0.0, 0.0, 0.0, 0.0, 0.0, 0.0, 0.0, 0.0, 0.0, 0.0, 0.0, 0.0, 0.0, 0.0, 0.0, 0.0, 0.0, 0.0, 0.0, 0.0, 0.0, 0.0, 0.0, 0.0, 0.0, 0.0, 0.0, 0.0, 0.0, 0.0, 0.0, 0.0, 0.0, 0.0, 0.0, 0.0, 0.0, 0.0, 0.0, 0.0, 0.0, 0.0, 0.0, 0.0, 0.0, 0.0, 0.0, 0.0, 0.0, 0.0, 0.0, 0.0, 0.0, 0.0, 0.0, 0.0, 0.0, 0.0, 0.0, 0.0, 0.0, 0.0, 0.0, 0.0, 0.0, 0.0, 0.0, 0.0, 0.0, 0.0, 0.0, 0.0, 0.0, 0.0, 0.0, 0.0, 0.0, 0.0, 0.0, 0.0, 0.0, 0.0, 0.0, 0.0, 0.0, 0.0, 0.0, 0.0, 0.0, 0.0, 0.0, 0.0, 0.0, 0.0, 0.0, 0.0, 0.0, 0.0, 0.0, 0.0, 0.0, 0.0, 0.0, 0.0, 0.0, 0.0, 0.0, 0.0, 0.0, 0.0, 0.0, 0.0, 0.0, 0.0, 0.0, 0.0, 0.0, 0.0, 0.0, 0.0, 0.0, 0.0, 0.0, 0.0, 0.0, 0.0, 0.0, 0.0, 0.0, 0.0, 0.0, 0.0, 0.0, 0.0, 0.0, 0.0, 0.0, 0.0, 0.0, 0.0, 0.0, 0.0, 0.0, 0.0, 0.0, 0.0, 0.0, 0.0, 0.0, 0.0, 0.0, 0.0, 0.0, 0.0, 0.0, 0.0, 0.0, 0.0, 0.0, 0.0, 0.0, 0.0, 0.0, 0.0, 0.0, 0.0, 0.0, 0.0, 0.0, 0.0, 0.0, 0.0, 0.0, 0.0, 0.0, 0.0, 0.0, 0.0, 0.0, 0.0, 0.0, 0.0, 0.0, 0.0, 0.0, 0.0, 0.0, 0.0, 0.0, 0.0, 0.0, 0.0, 0.0, 0.0, 0.0, 0.0, 0.0, 0.0, 0.0, 0.0, 0.0, 0.0, 0.0, 0.0, 0.0, 0.0, 0.0, 0.0, 0.0, 0.0, 0.0, 0.0, 0.0, 0.0, 0.0, 0.0, 0.0, 0.0, 0.0, 0.0, 0.0, 0.0, 0.0, 0.0, 0.0, 0.0, 0.0, 0.0, 0.0, 0.0, 0.0, 0.0, 0.0, 0.0, 0.0, 0.0, 0.0, 0.0, 0.0, 0.0, 0.0, 0.0, 0.0, 0.0, 0.0, 0.0, 0.0, 0.0, 0.0, 0.0, 0.0, 0.0, 0.0, 0.0, 0.0, 0.0, 0.0, 0.0, 0.0, 0.0, 0.0, 0.0, 0.0, 0.0, 0.0, 0.0, 0.0, 0.0, 0.0, 0.0, 0.0, 0.0, 0.0, 0.0, 0.0, 0.0, 0.0, 0.0, 0.0, 0.0, 0.0, 0.0, 0.0, 0.0, 0.0, 0.0, 0.0, 0.0, 0.0, 0.0, 0.0, 0.0, 0.0, 0.0, 0.0, 0.0, 0.0, 0.0, 0.0, 0.0, 0.0, 0.0, 0.0, 0.0, 0.0, 0.0, 0.0, 0.0, 0.0, 0.0, 0.0, 0.0, 0.0, 0.0, 0.0, 0.0, 0.0, 0.0, 0.0, 0.0, 0.0, 0.0, 0.0, 0.0, 0.0, 0.0, 0.0, 0.0, 0.0, 0.0, 0.0, 0.0, 0.0, 0.0, 0.0, 0.0, 0.0, 0.0, 0.0, 0.0, 0.0, 0.0, 0.0, 0.0, 0.0, 0.0, 0.0, 0.0, 0.0, 0.0, 0.0, 0.0, 0.0, 0.0, 0.0, 0.0, 0.0, 0.0, 0.0, 0.0, 0.0, 0.0, 0.0, 0.0, 0.0, 0.0, 0.0, 0.0, 0.0, 0.0, 0.0, 0.0, 0.0, 0.0, 0.0, 0.0, 0.0, 0.0, 0.0, 0.0, 0.0, 0.0, 0.0, 0.0, 0.0, 0.0, 0.0, 0.0, 0.0, 0.0, 0.0, 0.0, 0.0, 0.0, 0.0, 0.0, 0.0, 0.0, 0.0, 0.0, 0.0, 0.0, 0.0, 0.0, 0.0, 0.0, 0.0, 0.0, 0.0, 0.0, 0.0, 0.0, 0.0, 0.0, 0.0, 0.0, 0.0, 0.0, 0.0, 0.0, 0.0, 0.0, 0.0, 0.0, 0.0, 0.0, 0.0, 0.0, 0.0, 0.0, 0.0, 0.0, 0.0, 0.0, 0.0, 0.0, 0.0, 0.0, 0.0, 0.0, 0.0, 0.0, 0.0, 0.0, 0.0, 0.0, 0.0, 0.0, 0.0, 0.0, 0.0, 0.0, 0.0, 0.0, 0.0, 0.0, 0.0, 0.0, 0.0, 0.0, 0.0, 0.0, 0.0, 0.0, 0.0, 0.0, 0.0, 0.0, 0.0, 0.0, 0.0, 0.0, 0.0, 0.0, 0.0, 0.0, 0.0, 0.0, 0.0, 0.0, 0.0, 0.0, 0.0, 0.0, 0.0, 0.0, 0.0, 0.0, 0.0, 0.0, 0.0, 0.0, 0.0, 0.0, 0.0, 0.0, 0.0, 0.0, 0.0, 0.0, 0.0, 0.0, 0.0, 0.0, 0.0, 0.0, 0.0, 0.0, 0.0, 0.0, 0.0, 0.0, 0.0, 0.0, 0.0, 0.0, 0.0, 0.0, 0.0, 0.0, 0.0, 0.0, 0.0, 0.0, 0.0, 0.0, 0.0, 0.0, 0.0, 0.0, 0.0, 0.0, 0.0, 0.0, 0.0, 0.0, 0.0, 0.0, 0.0, 0.0, 0.0, 0.0, 0.0, 0.0, 0.0, 0.0, 0.0, 0.0, 0.0, 0.0, 0.0, 0.0, 0.0, 0.0, 0.0, 0.0, 0.0, 0.0, 0.0, 0.0, 0.0, 0.0, 0.0, 0.0, 0.0, 0.0, 0.0, 0.0, 0.0, 0.0, 0.0, 0.0, 0.0, 0.0, 0.0, 0.0, 0.0, 0.0, 0.0, 0.0, 0.0, 0.0, 0.0, 0.0, 0.0, 0.0, 0.0, 0.0, 0.0, 0.0, 0.0, 0.0, 0.0, 0.0, 0.0, 0.0, 0.0, 0.0, 0.0, 0.0, 0.0, 0.0, 0.0, 0.0, 0.0, 0.0, 0.0, 0.0, 0.0, 0.0, 0.0, 0.0, 0.0, 0.0, 0.0, 0.0, 0.0, 0.0, 0.0, 0.0, 0.0, 0.0, 0.0, 0.0, 0.0, 0.0, 0.0, 0.0, 0.0, 0.0, 0.0, 0.0, 0.0, 0.0, 0.0, 0.0, 0.0, 0.0, 0.0, 0.0, 0.0, 0.0, 0.0, 0.0, 0.0, 0.0, 0.0, 0.0, 0.0, 0.0, 0.0, 0.0, 0.0, 0.0, 0.0, 0.0, 0.0, 0.0, 0.0, 0.0, 0.0, 0.0, 0.0, 0.0, 0.0, 0.0, 0.0, 0.0, 0.0, 0.0, 0.0, 0.0, 0.0, 0.0, 0.0, 0.0, 0.0, 0.0, 0.0, 0.0, 0.0, 0.0, 0.0, 0.0, 0.0, 0.0, 0.0, 0.0, 0.0, 0.0, 0.0, 0.0, 0.0, 0.0, 0.0, 0.0, 0.0, 0.0, 0.0, 0.0, 0.0, 0.0, 0.0, 0.0, 0.0, 0.0, 0.0, 0.0, 0.0, 0.0, 0.0, 0.0, 0.0, 0.0, 0.0, 0.0, 0.0, 0.0, 0.0, 0.0, 0.0, 0.0, 0.0, 0.0, 0.0, 0.0, 0.0, 0.0, 0.0, 0.0, 0.0, 0.0, 0.0, 0.0, 0.0, 0.0, 0.0, 0.0, 0.0, 0.0, 0.0, 0.0, 0.0, 0.0, 0.0, 0.0, 0.0, 0.0, 0.0, 0.0, 0.0, 0.0, 0.0, 0.0, 0.0, 0.0, 0.0, 0.0, 0.0, 0.0, 0.0, 0.0, 0.0, 0.0, 0.0, 0.0, 0.0, 0.0, 0.0, 0.0, 0.0, 0.0, 0.0, 0.0, 0.0, 0.0, 0.0, 0.0, 0.0, 0.0, 0.0, 0.0, 0.0, 0.0, 0.0, 0.0, 0.0, 0.0, 0.0, 0.0, 0.0, 0.0, 0.0, 0.0, 0.0, 0.0, 0.0, 0.0, 0.0, 0.0, 0.0, 0.0, 0.0, 0.0, 0.0, 0.0, 0.0, 0.0, 0.0, 0.0, 0.0, 0.0, 0.0, 0.0, 0.0, 0.0, 0.0, 0.0, 0.0, 0.0, 0.0, 0.0, 0.0, 0.0, 0.0, 0.0, 0.0, 0.0, 0.0, 0.0, 0.0, 0.0, 0.0, 0.0, 0.0, 0.0, 0.0, 0.0, 0.0, 0.0, 0.0, 0.0, 0.0, 0.0, 0.0, 0.0, 0.0, 0.0, 0.0, 0.0, 0.0, 0.0, 0.0, 0.0, 0.0, 0.0, 0.0, 0.0, 0.0, 0.0, 0.0, 0.0, 0.0, 0.0, 0.0, 0.0, 0.0, 0.0, 0.0, 0.0, 0.0, 0.0, 0.0, 0.0, 0.0, 0.0, 0.0, 0.0, 0.0, 0.0, 0.0, 0.0, 0.0, 0.0, 0.0, 0.0, 0.0, 0.0, 0.0, 0.0, 0.0, 0.0, 0.0, 0.0, 0.0, 0.0, 0.0, 0.0, 0.0, 0.0, 0.0, 0.0, 0.0, 0.0, 0.0, 0.0, 0.0, 0.0, 0.0, 0.0, 0.0, 0.0, 0.0, 0.0, 0.0, 0.0, 0.0, 0.0, 0.0, 0.0, 0.0, 0.0, 0.0, 0.0, 0.0, 0.0, 0.0, 0.0, 0.0, 0.0, 0.0, 0.0, 0.0, 0.0, 0.0, 0.0, 0.0, 0.0, 0.0, 0.0, 0.0, 0.0, 0.0, 0.0, 0.0, 0.0, 0.0, 0.0, 0.0, 0.0, 0.0, 0.0, 0.0, 0.0, 0.0, 0.0, 0.0, 0.0, 0.0, 0.0, 0.0, 0.0, 0.0, 0.0, 0.0, 0.0, 0.0, 0.0, 0.0, 0.0, 0.0, 0.0, 0.0, 0.0, 0.0, 0.0, 0.0, 0.0, 0.0, 0.0, 0.0, 0.0, 0.0, 0.0, 0.0, 0.0, 0.0, 0.0, 0.0, 0.0, 0.0, 0.0, 0.0, 0.0, 0.0, 0.0, 0.0, 0.0, 0.0, 0.0, 0.0, 0.0, 0.0, 0.0, 0.0, 0.0, 0.0, 0.0, 0.0, 0.0, 0.0, 0.0, 0.0, 0.0, 0.0, 0.0, 0.0, 0.0, 0.0, 0.0, 0.0, 0.0, 0.0, 0.0, 0.0, 0.0, 0.0, 0.0, 0.0, 0.0, 0.0, 0.0, 0.0, 0.0, 0.0, 0.0, 0.0, 0.0, 0.0, 0.0, 0.0, 0.0, 0.0, 0.0, 0.0, 0.0, 0.0, 0.0, 0.0, 0.0, 0.0, 0.0, 0.0, 0.0, 0.0, 0.0, 0.0, 0.0, 0.0, 0.0, 0.0, 0.0, 0.0, 0.0, 0.0, 0.0, 0.0, 0.0, 0.0, 0.0, 0.0, 0.0, 0.0, 0.0, 0.0, 0.0, 0.0, 0.0, 0.0, 0.0, 0.0, 0.0, 0.0, 0.0, 0.0, 0.0, 0.0, 0.0, 0.0, 0.0, 0.0, 0.0, 0.0, 0.0, 0.0, 0.0, 0.0, 0.0, 0.0, 0.0, 0.0, 0.0, 0.0, 0.0, 0.0, 0.0, 0.0, 0.0, 0.0, 0.0, 0.0, 0.0, 0.0, 0.0, 0.0, 0.0, 0.0, 0.0, 0.0, 0.0, 0.0, 0.0, 0.0, 0.0, 0.0, 0.0, 0.0, 0.0, 0.0, 0.0, 0.0, 0.0, 0.0, 0.0, 0.0, 0.0, 0.0, 0.0, 0.0, 0.0, 0.0, 0.0, 0.0, 0.0, 0.0, 0.0, 0.0, 0.0, 0.0, 0.0, 0.0, 0.0, 0.0, 0.0, 0.0, 0.0, 0.0, 0.0, 0.0, 0.0, 0.0, 0.0, 0.0, 0.0, 0.0, 0.0, 0.0, 0.0, 0.0, 0.0, 0.0, 0.0, 0.0, 0.0, 0.0, 0.0, 0.0, 0.0, 0.0, 0.0, 0.0, 0.0, 0.0, 0.0, 0.0, 0.0, 0.0, 0.0, 0.0, 0.0, 0.0, 0.0, 0.0, 0.0, 0.0, 0.0, 0.0, 0.0, 0.0, 0.0, 0.0, 0.0, 0.0, 0.0, 0.0, 0.0, 0.0, 0.0, 0.0, 0.0, 0.0, 0.0, 0.0, 0.0, 0.0, 0.0, 0.0, 0.0, 0.0, 0.0, 0.0, 0.0, 0.0, 0.0, 0.0, 0.0, 0.0, 0.0, 0.0, 0.0, 0.0, 0.0, 0.0, 0.0, 0.0, 0.0, 0.0, 0.0, 0.0, 0.0, 0.0, 0.0, 0.0, 0.0, 0.0, 0.0, 0.0, 0.0, 0.0, 0.0, 0.0, 0.0, 0.0, 0.0, 0.0, 0.0, 0.0, 0.0, 0.0, 0.0, 0.0, 0.0, 0.0, 0.0, 0.0, 0.0, 0.0, 0.0, 0.0, 0.0, 0.0, 0.0, 0.0, 0.0, 0.0, 0.0, 0.0, 0.0, 0.0, 0.0, 0.0, 0.0, 0.0, 0.0, 0.0, 0.0, 0.0, 0.0, 0.0, 0.0, 0.0, 0.0, 0.0, 0.0, 0.0, 0.0, 0.0, 0.0, 0.0, 0.0, 0.0, 0.0, 0.0, 0.0, 0.0, 0.0, 0.0, 0.0, 0.0, 0.0, 0.0, 0.0, 0.0, 0.0, 0.0, 0.0, 0.0, 0.0, 0.0, 0.0, 0.0, 0.0, 0.0, 0.0, 0.0, 0.0, 0.0, 0.0, 0.0, 0.0, 0.0, 0.0, 0.0, 0.0, 0.0, 0.0, 0.0, 0.0, 0.0, 0.0, 0.0, 0.0, 0.0, 0.0, 0.0, 0.0, 0.0, 0.0, 0.0, 0.0, 0.0, 0.0, 0.0, 0.0, 0.0, 0.0, 0.0, 0.0, 0.0, 0.0, 0.0, 0.0, 0.0, 0.0, 0.0, 0.0, 0.0, 0.0, 0.0, 0.0, 0.0, 0.0, 0.0, 0.0, 0.0, 0.0, 0.0, 0.0, 0.0, 0.0])
me_tiger.materials.append(mat_tiger_fur)
me_tiger.materials.append(mat_tiger_eyes)
me_tiger.materials.append(mat_tiger_nose)
me_tiger.materials.append(mat_tiger_bottom)
me_tiger.use_remesh_preserve_volume = False
me_tiger.use_remesh_preserve_attributes = False
me_tiger.use_mirror_vertex_groups = False
me_tiger.update()

# ---- objects
ob_empty = bpy.data.objects.new('Empty', None)
ob_tiger = bpy.data.objects.new('Tiger', me_tiger)

# ---- transforms, parenting, visibility, modifiers, constraints
ob_empty.location = (0.0, 0.0, 0.0)
ob_empty.rotation_euler = (1.571, 0.0, 0.0)
ob_empty.empty_image_offset = (0.0, 0.0)
ob_empty.lineart.crease_threshold = 0.0
ob_tiger.parent = ob_empty
ob_tiger.matrix_parent_inverse = Matrix(((1.0, 0.0, 0.0, 0.0), (0.0, -4.371e-08, 1.0, 0.0), (0.0, -1.0, -4.371e-08, 0.0), (0.0, 0.0, 0.0, 1.0)))
ob_tiger.location = (0.0, 0.0, 0.0)
ob_tiger.lineart.crease_threshold = 0.0

# ---- collection membership
col_collection_1.objects.link(ob_empty)
col_collection_1.objects.link(ob_tiger)

# ---- scene / render settings (as saved in the file)
scene.frame_start = 1; scene.frame_end = 250; scene.frame_set(1)
scene.render.engine = 'CYCLES'
scene.render.resolution_percentage = 50
scene.render.dither_intensity = 0.0
scene.cycles.use_denoising = False
scene.cycles.samples = 128
scene.cycles.sampling_pattern = 'TABULATED_SOBOL'
scene.cycles.use_adaptive_sampling = False
scene.cycles.use_light_tree = False
scene.cycles.blur_glossy = 0.0
scene.cycles.sample_clamp_indirect = 0.0
scene.view_settings.view_transform = 'Standard'
bpy.context.view_layer.update()

# ---- added for rendering (the .blend has no active camera and no usable light): camera, sun
cam_auto = bpy.data.cameras.new('AutoCamera')
cam_auto.lens = 50.0
cam_auto.sensor_width = 36.0
cam_auto.clip_end = 1000.0
ob_auto_camera = bpy.data.objects.new('AutoCamera', cam_auto)
scene.collection.objects.link(ob_auto_camera)
ob_auto_camera.location = (4.59654, -5.85856, 4.78203)
ob_auto_camera.rotation_euler = (1.09748, -7.21219e-08, 0.694738)
scene.camera = ob_auto_camera
light_auto_sun = bpy.data.lights.new('AutoSun', 'SUN')
light_auto_sun.energy = 3.0
light_auto_sun.angle = 0.0523599
ob_auto_sun = bpy.data.objects.new('AutoSun', light_auto_sun)
scene.collection.objects.link(ob_auto_sun)
ob_auto_sun.rotation_euler = (0.872665, 0.174533, 0.523599)
bpy.context.view_layer.update()
